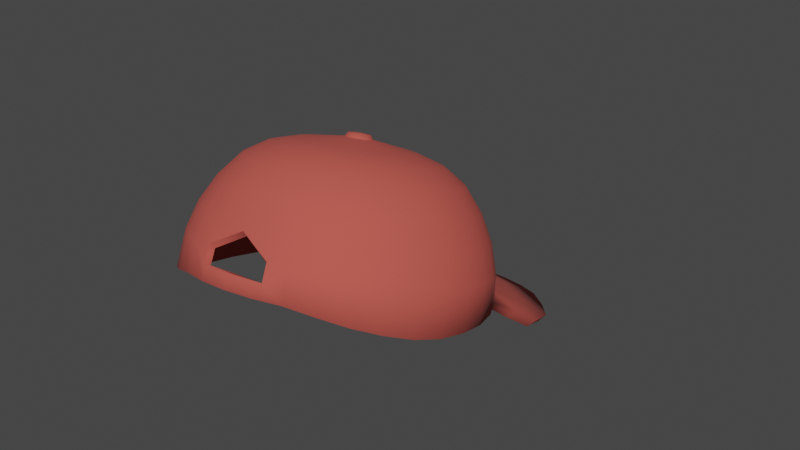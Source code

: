 # Source: cap_item.blend  (saved by Blender 3.6.11; exported with 4.5.12 LTS)
import bpy
from mathutils import Matrix  # noqa: F401  (used for matrix-valued properties, if any)

bpy.ops.wm.read_factory_settings(use_empty=True)
scene = bpy.context.scene
scene.name = 'Scene'

# ---- collections
col_collection = bpy.data.collections.new('Collection'); scene.collection.children.link(col_collection)

# ---- materials (node trees are filled in below, after node groups)
mat_material_005 = bpy.data.materials.new('Material.005')
mat_material_005.use_transparent_shadow = False

# ---- material node trees
mat_material_005.use_nodes = True; mat_material_005.node_tree.nodes.clear()
_N = mat_material_005.node_tree.nodes; _L = mat_material_005.node_tree.links
n0 = _N.new('ShaderNodeBsdfPrincipled'); n0.name = 'Principled BSDF'; n0.location = (10, 300)
n0.distribution = 'GGX'
n0.subsurface_method = 'RANDOM_WALK_SKIN'
n0.inputs[0].default_value = (0.5488, 0.08546, 0.06579, 1.0)
n0.inputs[2].default_value = 1.0
n0.inputs[3].default_value = 1.45
n0.inputs[27].default_value = (0.0, 0.0, 0.0, 1.0)
n0.inputs[28].default_value = 1.0
n1 = _N.new('ShaderNodeOutputMaterial'); n1.name = 'Material Output'; n1.location = (300, 300)
_L.new(n0.outputs[0], n1.inputs[0])
n1.is_active_output = True

# ---- world
world_world = bpy.data.worlds.new('World'); scene.world = world_world
world_world.use_nodes = True; world_world.node_tree.nodes.clear()
_N = world_world.node_tree.nodes; _L = world_world.node_tree.links
n0 = _N.new('ShaderNodeOutputWorld'); n0.name = 'World Output'; n0.location = (300, 300)
n1 = _N.new('ShaderNodeBackground'); n1.name = 'Background'; n1.location = (10, 300)
n1.inputs[0].default_value = (0.05088, 0.05088, 0.05088, 1.0)
_L.new(n1.outputs[0], n0.inputs[0])
n0.is_active_output = True
world_world.color = (0.05088, 0.05088, 0.05088)
world_world.use_sun_shadow = False
world_world.sun_shadow_jitter_overblur = 0.0

# ---- meshes
me_sphere_003 = bpy.data.meshes.new('Sphere.003')
me_sphere_003.from_pydata([(1.834e-08, -0.0563, 0.0651), (2.633e-08, -0.0808, 0.03724), (3.451e-08, -0.08789, -0.01037), (2.967e-08, -0.09106, -0.0199), (-0.001755, -0.01108, 0.07989), (-0.007466, -0.03899, 0.07227), (-0.01084, -0.05524, 0.06522), (-0.01379, -0.06887, 0.0539), (-0.01622, -0.07922, 0.03743), (-0.02291, -0.08642, 0.002068), (-0.0233, -0.08684, -0.01001), (-0.01951, -0.08915, -0.01968), (-0.003443, -0.01057, 0.07995), (-0.01464, -0.03683, 0.07252), (-0.02126, -0.0521, 0.06559), (-0.02706, -0.06487, 0.05437), (-0.03182, -0.07452, 0.03798), (-0.03536, -0.08098, 0.01981), (-0.03753, -0.08401, 0.0005678), (-0.03827, -0.0835, -0.01902), (-0.004998, -0.009744, 0.08004), (-0.02126, -0.03332, 0.07293), (-0.03087, -0.047, 0.06619), (-0.03928, -0.05839, 0.05513), (-0.04619, -0.06689, 0.03888), (-0.05133, -0.0725, 0.02081), (-0.05449, -0.07501, 0.001625), (-0.05556, -0.07398, -0.0207), (-0.006361, -0.008633, 0.08017), (-0.02706, -0.02859, 0.07349), (-0.03928, -0.04014, 0.067), (-0.05, -0.04965, 0.05616), (-0.05879, -0.05662, 0.04008), (-0.06533, -0.06109, 0.02215), (-0.06935, -0.0629, 0.003049), (-0.07071, -0.06197, -0.02236), (-0.00748, -0.007279, 0.08033), (-0.03182, -0.02283, 0.07417), (-0.04619, -0.03177, 0.06798), (-0.05879, -0.03901, 0.05741), (-0.06913, -0.0441, 0.04155), (-0.07682, -0.04718, 0.02378), (-0.08155, -0.04814, 0.004783), (-0.08315, -0.04727, -0.02301), (-0.008312, -0.005734, 0.08051), (-0.03536, -0.01626, 0.07494), (-0.05133, -0.02224, 0.0691), (-0.06533, -0.02687, 0.05884), (-0.07682, -0.02983, 0.04323), (-0.08536, -0.03132, 0.02565), (-0.09061, -0.0313, 0.006762), (-0.09239, -0.03009, -0.02272), (-0.008824, -0.004058, 0.08071), (-0.03753, -0.00913, 0.07578), (-0.05449, -0.01188, 0.07032), (-0.06935, -0.01369, 0.06038), (-0.08155, -0.01434, 0.04505), (-0.09061, -0.01411, 0.02767), (-0.09619, -0.01302, 0.008908), (-0.09808, -0.01146, -0.02054), (-0.008996, -0.002315, 0.08092), (-0.03827, -0.001715, 0.07665), (-0.05556, -0.00112, 0.07158), (-0.07071, 6.82e-06, 0.06199), (-0.08315, 0.001775, 0.04694), (-0.09239, 0.003792, 0.02977), (-0.09808, 0.005981, 0.01114), (-0.1, 0.007912, -0.01653), (-0.008824, -0.0005717, 0.08112), (-0.03753, 0.0057, 0.07752), (-0.05449, 0.009645, 0.07285), (-0.06935, 0.01371, 0.0636), (-0.08155, 0.01789, 0.04884), (-0.09061, 0.02169, 0.03188), (-0.09619, 0.02498, 0.01337), (-0.09808, 0.02763, -0.01183), (-0.008312, 0.001104, 0.08132), (-0.03536, 0.01283, 0.07836), (-0.05133, 0.02, 0.07406), (-0.06533, 0.02688, 0.06515), (-0.07682, 0.03338, 0.05066), (-0.08536, 0.03891, 0.0339), (-0.09061, 0.04326, 0.01552), (-0.09239, 0.04661, -0.006535), (-0.00748, 0.002649, 0.0815), (-0.03182, 0.0194, 0.07913), (-0.04619, 0.02954, 0.07518), (-0.05879, 0.03902, 0.06658), (-0.06913, 0.04765, 0.05233), (-0.07682, 0.05477, 0.03576), (-0.08155, 0.0601, 0.0175), (-0.08315, 0.0633, -0.0006367), (-0.006361, 0.004003, 0.08166), (-0.02706, 0.02516, 0.0798), (-0.03928, 0.0379, 0.07617), (-0.05, 0.04967, 0.06783), (-0.05879, 0.06017, 0.0538), (-0.06533, 0.06867, 0.0374), (-0.06935, 0.07486, 0.01923), (-0.07071, 0.07789, 0.005117), (-0.004998, 0.005114, 0.08179), (-0.02126, 0.02989, 0.08036), (-0.03087, 0.04476, 0.07697), (-0.03928, 0.0584, 0.06885), (-0.04619, 0.07044, 0.05501), (-0.05133, 0.08009, 0.03874), (-0.05449, 0.08697, 0.02066), (-0.05556, 0.08979, 0.0104), (-0.003443, 0.00594, 0.08189), (-0.01464, 0.0334, 0.08077), (-0.02126, 0.04986, 0.07757), (-0.02706, 0.06489, 0.06962), (-0.03182, 0.07807, 0.05591), (-0.03536, 0.08856, 0.03973), (-0.03753, 0.09598, 0.02171), (-0.03827, 0.09848, 0.01557), (-0.001755, 0.006449, 0.08195), (-0.007466, 0.03556, 0.08103), (-0.01084, 0.053, 0.07794), (-0.01379, 0.06889, 0.07009), (-0.01622, 0.08277, 0.05646), (-0.01802, 0.09379, 0.04035), (-0.01913, 0.1015, 0.02237), (-0.01951, 0.1039, 0.01832), (-4.188e-09, 0.00662, 0.08197), (-6.61e-09, 0.03629, 0.08111), (-7.929e-09, 0.05406, 0.07806), (-2.14e-08, 0.07023, 0.07024), (-1.706e-08, 0.08435, 0.05665), (-3.411e-08, 0.09555, 0.04055), (-2.028e-08, 0.1034, 0.02259), (-1.626e-09, 0.1056, 0.02025), (0.001755, 0.006449, 0.08195), (0.007466, 0.03556, 0.08103), (0.01084, 0.053, 0.07794), (0.01379, 0.06889, 0.07009), (0.01622, 0.08277, 0.05646), (0.01802, 0.09379, 0.04035), (0.01913, 0.1015, 0.02237), (0.01951, 0.1039, 0.01832), (0.003443, 0.00594, 0.08189), (0.01464, 0.0334, 0.08077), (0.02126, 0.04986, 0.07757), (0.02706, 0.06489, 0.06962), (0.03182, 0.07807, 0.05591), (0.03536, 0.08856, 0.03973), (0.03753, 0.09598, 0.02171), (0.03827, 0.09848, 0.01557), (0.004998, 0.005114, 0.08179), (0.02126, 0.02989, 0.08036), (0.03087, 0.04476, 0.07697), (0.03928, 0.0584, 0.06885), (0.04619, 0.07044, 0.05501), (0.05133, 0.08009, 0.03874), (0.05449, 0.08697, 0.02066), (0.05556, 0.08979, 0.0104), (0.006361, 0.004003, 0.08166), (0.02706, 0.02516, 0.0798), (0.03928, 0.0379, 0.07617), (0.05, 0.04967, 0.06783), (0.05879, 0.06017, 0.0538), (0.06533, 0.06867, 0.0374), (0.06935, 0.07486, 0.01923), (0.07071, 0.07789, 0.005117), (0.00748, 0.002649, 0.0815), (0.03182, 0.0194, 0.07913), (0.04619, 0.02954, 0.07518), (0.05879, 0.03902, 0.06658), (0.06913, 0.04765, 0.05233), (0.07682, 0.05477, 0.03576), (0.08155, 0.0601, 0.0175), (0.08315, 0.0633, -0.0006367), (0.008312, 0.001104, 0.08132), (0.03536, 0.01283, 0.07836), (0.05133, 0.02, 0.07406), (0.06533, 0.02688, 0.06515), (0.07682, 0.03338, 0.05066), (0.08536, 0.03891, 0.0339), (0.09061, 0.04326, 0.01552), (0.09239, 0.04661, -0.006535), (0.008824, -0.0005717, 0.08112), (0.03753, 0.0057, 0.07752), (0.05449, 0.009645, 0.07285), (0.06935, 0.01371, 0.0636), (0.08155, 0.01789, 0.04884), (0.09061, 0.02169, 0.03188), (0.09619, 0.02498, 0.01337), (0.09808, 0.02763, -0.01183), (0.008996, -0.002315, 0.08092), (0.03827, -0.001715, 0.07665), (0.05556, -0.00112, 0.07158), (0.07071, 6.865e-06, 0.06199), (0.08315, 0.001775, 0.04694), (0.09239, 0.003793, 0.02977), (0.09808, 0.005981, 0.01114), (0.1, 0.007912, -0.01653), (0.008824, -0.004058, 0.08071), (0.03753, -0.00913, 0.07578), (0.05449, -0.01188, 0.07032), (0.06935, -0.01369, 0.06038), (0.08155, -0.01434, 0.04505), (0.09061, -0.01411, 0.02767), (0.09619, -0.01302, 0.008908), (0.09808, -0.01146, -0.02054), (0.008312, -0.005734, 0.08051), (0.03536, -0.01626, 0.07494), (0.05133, -0.02224, 0.0691), (0.06533, -0.02687, 0.05884), (0.07682, -0.02983, 0.04323), (0.08536, -0.03132, 0.02565), (0.09061, -0.0313, 0.006762), (0.09239, -0.03009, -0.02272), (0.00748, -0.007279, 0.08033), (0.03182, -0.02283, 0.07417), (0.04619, -0.03177, 0.06798), (0.05879, -0.03901, 0.05741), (0.06913, -0.0441, 0.04155), (0.07682, -0.04718, 0.02378), (0.08155, -0.04814, 0.004783), (0.08315, -0.04727, -0.02301), (0.006361, -0.008633, 0.08017), (0.02706, -0.02859, 0.07349), (0.03928, -0.04014, 0.067), (0.05, -0.04965, 0.05616), (0.05879, -0.05662, 0.04008), (0.06533, -0.06109, 0.02215), (0.06935, -0.0629, 0.003049), (0.07071, -0.06197, -0.02236), (0.004998, -0.009744, 0.08004), (0.02126, -0.03332, 0.07293), (0.03087, -0.047, 0.06619), (0.03928, -0.05839, 0.05513), (0.04619, -0.06689, 0.03888), (0.05133, -0.0725, 0.02081), (0.05449, -0.07501, 0.001625), (0.05556, -0.07398, -0.0207), (0.003443, -0.01057, 0.07995), (0.01464, -0.03683, 0.07252), (0.02126, -0.0521, 0.06559), (0.02706, -0.06487, 0.05437), (0.03182, -0.07452, 0.03798), (0.03536, -0.08098, 0.01981), (0.03753, -0.08401, 0.0005678), (0.03827, -0.0835, -0.01902), (0.001755, -0.01108, 0.07989), (0.007466, -0.03899, 0.07227), (0.01084, -0.05524, 0.06522), (0.01379, -0.06887, 0.0539), (0.01622, -0.07922, 0.03743), (0.02291, -0.08642, 0.002068), (0.0233, -0.08684, -0.01001), (0.01951, -0.08915, -0.01968), (6.045e-10, -0.01125, 0.07987), (6.237e-09, -0.03972, 0.07218), (1.394e-08, -0.07022, 0.05374), (2.816e-08, -0.08574, 0.01461), (-0.001406, -0.009665, 0.0829), (-0.002758, -0.009258, 0.08294), (-0.004005, -0.008597, 0.08302), (-0.005097, -0.007706, 0.08313), (-0.005993, -0.006621, 0.08325), (-1.681e-09, -0.002727, 0.08443), (-0.006659, -0.005384, 0.0834), (-0.007069, -0.004041, 0.08356), (-0.007208, -0.002644, 0.08372), (-0.007069, -0.001248, 0.08388), (-0.006659, 9.523e-05, 0.08404), (-0.005993, 0.001333, 0.08419), (-0.005097, 0.002418, 0.08432), (-0.004005, 0.003308, 0.08442), (-0.002758, 0.00397, 0.0845), (-0.001406, 0.004377, 0.08455), (-3.765e-09, 0.004514, 0.08456), (0.001406, 0.004377, 0.08455), (0.002758, 0.00397, 0.0845), (0.004005, 0.003308, 0.08442), (0.005097, 0.002418, 0.08432), (0.005993, 0.001333, 0.08419), (0.006659, 9.523e-05, 0.08404), (0.007069, -0.001248, 0.08388), (0.007208, -0.002644, 0.08372), (0.007069, -0.004041, 0.08356), (0.006659, -0.005384, 0.0834), (0.005993, -0.006621, 0.08325), (0.005097, -0.007706, 0.08313), (0.004005, -0.008597, 0.08302), (0.002758, -0.009258, 0.08294), (0.001406, -0.009665, 0.0829), (7.443e-11, -0.009803, 0.08288), (-0.07512, 0.1387, -0.01388), (-0.06245, 0.1768, -0.01249), (-0.04907, 0.1926, -0.007813), (-0.0338, 0.2044, -0.002825), (-0.01723, 0.2116, -0.0002808), (-2.883e-08, 0.214, 0.001796), (0.01723, 0.2116, -0.0002808), (0.0338, 0.2044, -0.002825), (0.04907, 0.1926, -0.007813), (0.06245, 0.1768, -0.01249), (0.07512, 0.1387, -0.01388), (-0.03603, 0.1497, 0.005223), (-0.05231, 0.138, 0.0009055), (0.07829, 0.103, -0.007347), (0.06658, 0.1222, -0.00314), (-0.06658, 0.1222, -0.00314), (-0.07829, 0.103, -0.007347), (-0.01837, 0.157, 0.007425), (-1.432e-08, 0.1594, 0.009223), (0.05231, 0.138, 0.0009055), (0.03603, 0.1497, 0.005223), (0.01837, 0.157, 0.007425), (6.482e-09, -0.06488, 0.04906), (-0.01287, -0.06362, 0.0492), (-0.01025, -0.05157, 0.0592), (1.482e-08, -0.05258, 0.05908), (1.636e-08, -0.07428, 0.0344), (-0.01526, -0.07281, 0.03451), (1.212e-08, -0.08192, 0.01192), (-0.02163, -0.0826, -0.0002226), (8.103e-09, -0.08403, -0.01977), (-0.01814, -0.08225, -0.01956), (-0.02181, -0.08295, -0.01075), (8.429e-09, -0.08395, -0.01016), (-1.949e-08, -0.004208, 0.07231), (-2.281e-08, -0.003024, 0.07481), (0.0002954, -0.002995, 0.07482), (0.0005817, -0.004151, 0.07232), (4.032e-09, -0.03757, 0.06548), (-0.007202, -0.03687, 0.06556), (-0.0005817, -0.004151, 0.07232), (-0.02012, -0.0486, 0.05955), (-0.01413, -0.03478, 0.06581), (-0.02524, -0.0599, 0.04964), (-0.02975, -0.06845, 0.03494), (-0.03301, -0.07456, 0.01796), (-0.03492, -0.07746, -3.142e-05), (-0.03556, -0.077, -0.01892), (-0.001656, -0.003709, 0.07237), (-0.0008414, -0.002771, 0.07484), (-0.0005795, -0.00291, 0.07483), (-0.001141, -0.003983, 0.07234), (-0.05064, -0.06913, 0.0009472), (-0.0477, -0.06679, 0.01877), (-0.05167, -0.06812, -0.02066), (0.0005817, 0.001658, 0.073), (0.0002954, -4.494e-05, 0.07516), (-2.682e-09, -1.604e-05, 0.07517), (-3.018e-09, 0.001715, 0.07301), (-0.02051, -0.0314, 0.0662), (-0.0292, -0.04378, 0.06011), (-0.03664, -0.05384, 0.05035), (-0.04293, -0.06158, 0.03557), (-0.03717, -0.03729, 0.06088), (-0.02611, -0.02684, 0.06674), (-0.04664, -0.0457, 0.05131), (-0.05464, -0.05203, 0.03669), (-0.06071, -0.05619, 0.02002), (-0.06446, -0.05785, 0.002278), (-0.06579, -0.05695, -0.02244), (-0.002479, 0.0003985, 0.07286), (-0.001259, -0.0006845, 0.07509), (-0.001399, -0.0009445, 0.07506), (-0.002755, -0.0001135, 0.0728), (-0.002108, -0.003341, 0.07242), (-0.07578, -0.04415, 0.003892), (-0.07139, -0.04327, 0.02153), (-0.07733, -0.04332, -0.02321), (0.002479, -0.002892, 0.07247), (0.001259, -0.002356, 0.07489), (0.001399, -0.002096, 0.07492), (0.002755, -0.00238, 0.07253), (-0.0307, -0.02128, 0.06739), (-0.002479, -0.002892, 0.07247), (-0.04371, -0.02938, 0.06181), (-0.05484, -0.03577, 0.05248), (-0.06425, -0.0404, 0.03806), (-0.06093, -0.02444, 0.05381), (-0.04856, -0.02035, 0.06287), (-0.07139, -0.02714, 0.03962), (-0.07932, -0.02853, 0.02327), (-0.08419, -0.02851, 0.005751), (-0.08591, -0.02737, -0.02301), (-0.0002955, -0.002995, 0.07482), (-0.03411, -0.01494, 0.06814), (-0.002755, -0.00238, 0.07253), (-0.0912, -0.01003, -0.02091), (-0.08937, -0.01153, 0.007777), (-0.002982, -0.001247, 0.07266), (-0.001514, -0.00152, 0.07499), (-0.001485, -0.001814, 0.07495), (-0.002924, -0.001824, 0.07259), (-0.03621, -0.008062, 0.06895), (-0.05155, -0.01056, 0.06402), (-0.06469, -0.01216, 0.05525), (-0.07578, -0.01274, 0.04131), (-0.08421, -0.01253, 0.02515), (-0.07727, 0.002231, 0.04307), (-0.06595, 0.0006226, 0.05675), (-0.08586, 0.004106, 0.0271), (-0.09112, 0.006143, 0.009872), (-0.09298, 0.007999, -0.01702), (-0.0005817, 0.001658, 0.073), (-0.0002954, -4.494e-05, 0.07516), (-0.0005795, -0.0001305, 0.07515), (-0.001141, 0.001489, 0.07298), (-0.03692, -0.0009089, 0.06979), (-0.05256, -0.0003715, 0.06521), (0.001141, 0.001489, 0.07298), (0.0005795, -0.0001305, 0.07515), (-0.03621, 0.006244, 0.07063), (-0.002924, -0.000669, 0.07273), (-0.05155, 0.009813, 0.06641), (-0.06469, 0.0134, 0.05825), (-0.07578, 0.0172, 0.04482), (-0.08421, 0.02074, 0.02905), (-0.08936, 0.02382, 0.01194), (-0.09119, 0.02639, -0.01249), (-0.07139, 0.0316, 0.04652), (-0.06093, 0.02569, 0.0597), (-0.07932, 0.03674, 0.03093), (-0.08418, 0.04082, 0.0139), (-0.08589, 0.04408, -0.007436), (0.002924, -0.001824, 0.07259), (0.001485, -0.001814, 0.07495), (0.001514, -0.00152, 0.07499), (0.002982, -0.001247, 0.07266), (-0.03411, 0.01312, 0.07144), (-0.04856, 0.01961, 0.06756), (-0.0307, 0.01946, 0.07218), (-0.04371, 0.02863, 0.06862), (-0.05484, 0.03701, 0.06103), (-0.06425, 0.04486, 0.04807), (-0.07139, 0.05148, 0.03267), (-0.07576, 0.05649, 0.01567), (-0.07725, 0.06037, -0.004119), (-0.001399, -0.002096, 0.07492), (-0.001259, -0.002356, 0.07489), (-0.06071, 0.0644, 0.03418), (-0.05464, 0.05649, 0.04944), (-0.06442, 0.07025, 0.01719), (-0.06563, 0.07409, 0.001079), (-0.02611, 0.02502, 0.07283), (-0.002108, 0.0008472, 0.07291), (-0.03717, 0.03654, 0.06955), (-0.04664, 0.04694, 0.06219), (-0.02051, 0.02958, 0.07337), (-0.001656, 0.001215, 0.07295), (-0.0292, 0.04304, 0.07031), (-0.03664, 0.05509, 0.06315), (-0.04293, 0.06604, 0.05056), (-0.0477, 0.07501, 0.03543), (-0.05057, 0.0816, 0.01835), (-0.0514, 0.08535, 0.005832), (0.002924, -0.000669, 0.07273), (0.001485, -0.001227, 0.07502), (0.001399, -0.0009445, 0.07506), (0.002755, -0.0001135, 0.0728), (-0.03286, 0.08289, 0.03636), (-0.02957, 0.07313, 0.0514), (-0.03485, 0.09006, 0.01901), (-0.03538, 0.0938, 0.0103), (-0.001485, -0.001227, 0.07502), (-0.01413, 0.03297, 0.07377), (-0.02012, 0.04786, 0.07088), (-0.02524, 0.06114, 0.06386), (-0.01025, 0.05083, 0.07123), (-0.007202, 0.03505, 0.07401), (-0.01287, 0.06487, 0.0643), (-0.01507, 0.0775, 0.05191), (-0.01675, 0.08774, 0.03693), (-0.01791, 0.09541, 0.01904), (-0.01798, 0.09922, 0.01266), (0.001141, -0.003982, 0.07234), (0.0005795, -0.00291, 0.07483), (0.0008414, -0.002771, 0.07484), (0.001656, -0.003709, 0.07237), (-1.593e-08, 0.09726, 0.01905), (-3.189e-08, 0.08938, 0.03712), (-8.471e-09, 0.1013, 0.01419), (-6.409e-09, 0.03576, 0.07409), (-7.195e-09, 0.05183, 0.07135), (-2.006e-08, 0.06613, 0.06445), (-1.556e-08, 0.07897, 0.05208), (0.01287, 0.06487, 0.0643), (0.01025, 0.05083, 0.07123), (0.01507, 0.0775, 0.05191), (0.01675, 0.08774, 0.03693), (0.01791, 0.09541, 0.01904), (0.01798, 0.09922, 0.01266), (0.007202, 0.03505, 0.07401), (0.03538, 0.0938, 0.0103), (0.03485, 0.09006, 0.01901), (-0.0008414, -0.0002695, 0.07514), (0.01413, 0.03297, 0.07377), (0.02012, 0.04786, 0.07088), (0.02524, 0.06114, 0.06386), (0.02957, 0.07313, 0.0514), (0.03286, 0.08289, 0.03636), (0.03664, 0.05509, 0.06315), (0.0292, 0.04304, 0.07031), (0.04293, 0.06604, 0.05056), (0.0477, 0.07501, 0.03543), (0.05057, 0.0816, 0.01835), (0.0514, 0.08535, 0.005832), (-0.001071, -0.002584, 0.07486), (0.02051, 0.02958, 0.07337), (0.001656, 0.001215, 0.07295), (0.06563, 0.07409, 0.001079), (0.06442, 0.07025, 0.01719), (0.002479, 0.0003985, 0.07286), (0.001259, -0.0006845, 0.07509), (0.001071, -0.0004566, 0.07511), (0.002108, 0.0008472, 0.07291), (0.02611, 0.02502, 0.07283), (0.03717, 0.03654, 0.06955), (0.04664, 0.04694, 0.06219), (0.05464, 0.05649, 0.04944), (0.06071, 0.0644, 0.03418), (0.06425, 0.04486, 0.04807), (0.05484, 0.03701, 0.06103), (0.07139, 0.05148, 0.03267), (0.07576, 0.05649, 0.01567), (0.07725, 0.06037, -0.004119), (0.002108, -0.003341, 0.07242), (0.001071, -0.002584, 0.07486), (0.0307, 0.01946, 0.07218), (0.04371, 0.02863, 0.06862), (0.03411, 0.01312, 0.07144), (0.04856, 0.01961, 0.06756), (0.06093, 0.02569, 0.0597), (0.07139, 0.0316, 0.04652), (0.07932, 0.03674, 0.03093), (0.08418, 0.04082, 0.0139), (0.08589, 0.04408, -0.007436), (0.07578, 0.0172, 0.04482), (0.06469, 0.0134, 0.05825), (0.08421, 0.02074, 0.02905), (0.08936, 0.02382, 0.01194), (0.09119, 0.02639, -0.01249), (0.03621, 0.006244, 0.07063), (0.05155, 0.009813, 0.06641), (0.03692, -0.0009088, 0.06979), (0.05256, -0.0003715, 0.06521), (0.06595, 0.0006226, 0.05675), (0.07727, 0.002231, 0.04307), (0.08586, 0.004106, 0.0271), (0.09112, 0.006143, 0.009872), (0.09298, 0.007999, -0.01702), (-0.001071, -0.0004565, 0.07511), (0.08421, -0.01253, 0.02515), (0.07578, -0.01274, 0.04131), (0.08937, -0.01153, 0.007777), (0.0912, -0.01003, -0.02091), (0.0008414, -0.0002695, 0.07514), (0.03621, -0.008062, 0.06895), (0.05155, -0.01056, 0.06402), (0.06469, -0.01216, 0.05525), (0.04856, -0.02035, 0.06287), (0.03411, -0.01494, 0.06814), (0.06093, -0.02444, 0.05381), (0.07139, -0.02714, 0.03962), (0.07932, -0.02853, 0.02327), (0.08419, -0.02851, 0.005751), (0.08591, -0.02737, -0.02301), (0.07578, -0.04415, 0.003892), (0.07139, -0.04327, 0.02153), (0.07733, -0.04332, -0.02321), (0.0307, -0.02128, 0.06739), (0.04371, -0.02938, 0.06181), (0.05484, -0.03577, 0.05248), (0.06425, -0.0404, 0.03806), (0.03717, -0.03729, 0.06088), (0.02611, -0.02684, 0.06674), (0.04664, -0.0457, 0.05131), (0.05464, -0.05203, 0.03669), (0.06071, -0.05619, 0.02002), (0.06446, -0.05785, 0.002278), (0.06579, -0.05695, -0.02244), (0.05064, -0.06913, 0.0009472), (0.0477, -0.06679, 0.01877), (0.05167, -0.06812, -0.02066), (0.02051, -0.0314, 0.0662), (0.0292, -0.04378, 0.06011), (0.03664, -0.05384, 0.05035), (0.04293, -0.06158, 0.03557), (0.02524, -0.0599, 0.04964), (0.02012, -0.0486, 0.05955), (0.02975, -0.06845, 0.03494), (0.03301, -0.07456, 0.01796), (0.03492, -0.07746, -3.141e-05), (0.03556, -0.077, -0.01892), (0.01413, -0.03478, 0.06581), (0.01814, -0.08225, -0.01956), (0.02181, -0.08295, -0.01075), (0.007202, -0.03687, 0.06556), (0.01025, -0.05157, 0.0592), (0.01287, -0.06362, 0.0492), (0.01526, -0.07281, 0.03451), (0.02163, -0.0826, -0.0002226), (-3.358e-09, -0.001526, 0.07504), (-0.0493, 0.1359, -0.005192), (-0.04608, 0.1908, -0.01398), (-0.03176, 0.2026, -0.009419), (-0.03396, 0.1476, -0.00129), (0.0628, 0.1201, -0.008806), (0.05867, 0.1748, -0.01819), (0.07088, 0.1366, -0.01921), (0.07402, 0.1009, -0.01264), (-0.07402, 0.1009, -0.01264), (-0.07088, 0.1366, -0.01921), (-0.05867, 0.1748, -0.01819), (-0.0628, 0.1201, -0.008806), (-0.01611, 0.21, -0.007081), (-0.01722, 0.1548, 0.0007092), (-3.061e-08, 0.2124, -0.005151), (-1.67e-08, 0.1573, 0.002354), (0.0493, 0.1359, -0.005192), (0.04608, 0.1908, -0.01398), (0.03396, 0.1476, -0.00129), (0.03176, 0.2026, -0.009419), (0.01722, 0.1548, 0.0007092), (0.01611, 0.21, -0.007081)], [], [(254, 0, 6, 7), (1, 254, 7, 8), (255, 1, 8, 9), (3, 2, 10, 11), (252, 244, 287, 288), (253, 252, 4, 5), (0, 253, 5, 6), (6, 5, 13, 14), (7, 6, 14, 15), (8, 7, 15, 16), (9, 8, 16, 17), (10, 9, 17, 18), (11, 10, 18, 19), (20, 12, 257, 258), (5, 4, 12, 13), (18, 17, 25, 26), (19, 18, 26, 27), (132, 124, 272, 273), (13, 12, 20, 21), (14, 13, 21, 22), (15, 14, 22, 23), (16, 15, 23, 24), (17, 16, 24, 25), (22, 21, 29, 30), (23, 22, 30, 31), (24, 23, 31, 32), (25, 24, 32, 33), (26, 25, 33, 34), (27, 26, 34, 35), (84, 76, 266, 267), (21, 20, 28, 29), (34, 33, 41, 42), (35, 34, 42, 43), (212, 204, 282, 283), (29, 28, 36, 37), (30, 29, 37, 38), (31, 30, 38, 39), (32, 31, 39, 40), (33, 32, 40, 41), (39, 38, 46, 47), (40, 39, 47, 48), (41, 40, 48, 49), (42, 41, 49, 50), (43, 42, 50, 51), (4, 252, 288, 256), (37, 36, 44, 45), (38, 37, 45, 46), (51, 50, 58, 59), (60, 52, 263, 264), (45, 44, 52, 53), (46, 45, 53, 54), (47, 46, 54, 55), (48, 47, 55, 56), (49, 48, 56, 57), (50, 49, 57, 58), (56, 55, 63, 64), (57, 56, 64, 65), (58, 57, 65, 66), (59, 58, 66, 67), (116, 108, 270, 271), (53, 52, 60, 61), (54, 53, 61, 62), (55, 54, 62, 63), (140, 132, 273, 274), (61, 60, 68, 69), (62, 61, 69, 70), (63, 62, 70, 71), (64, 63, 71, 72), (65, 64, 72, 73), (66, 65, 73, 74), (67, 66, 74, 75), (72, 71, 79, 80), (73, 72, 80, 81), (74, 73, 81, 82), (75, 74, 82, 83), (196, 188, 280, 281), (69, 68, 76, 77), (70, 69, 77, 78), (71, 70, 78, 79), (77, 76, 84, 85), (78, 77, 85, 86), (79, 78, 86, 87), (80, 79, 87, 88), (81, 80, 88, 89), (82, 81, 89, 90), (83, 82, 90, 91), (44, 36, 260, 262), (89, 88, 96, 97), (90, 89, 97, 98), (91, 90, 98, 99), (124, 116, 271, 272), (85, 84, 92, 93), (86, 85, 93, 94), (87, 86, 94, 95), (88, 87, 95, 96), (93, 92, 100, 101), (94, 93, 101, 102), (95, 94, 102, 103), (96, 95, 103, 104), (97, 96, 104, 105), (98, 97, 105, 106), (99, 98, 106, 107), (180, 172, 278, 279), (105, 104, 112, 113), (106, 105, 113, 114), (107, 106, 114, 115), (68, 60, 264, 265), (101, 100, 108, 109), (102, 101, 109, 110), (103, 102, 110, 111), (104, 103, 111, 112), (110, 109, 117, 118), (111, 110, 118, 119), (112, 111, 119, 120), (113, 112, 120, 121), (114, 113, 121, 122), (115, 114, 122, 123), (236, 228, 285, 286), (109, 108, 116, 117), (122, 121, 129, 130), (123, 122, 130, 131), (188, 180, 279, 280), (117, 116, 124, 125), (118, 117, 125, 126), (119, 118, 126, 127), (120, 119, 127, 128), (121, 120, 128, 129), (127, 126, 134, 135), (128, 127, 135, 136), (129, 128, 136, 137), (130, 129, 137, 138), (131, 130, 138, 139), (52, 44, 262, 263), (125, 124, 132, 133), (126, 125, 133, 134), (139, 138, 146, 147), (108, 100, 269, 270), (133, 132, 140, 141), (134, 133, 141, 142), (135, 134, 142, 143), (136, 135, 143, 144), (137, 136, 144, 145), (138, 137, 145, 146), (143, 142, 150, 151), (144, 143, 151, 152), (145, 144, 152, 153), (146, 145, 153, 154), (147, 146, 154, 155), (28, 20, 258, 259), (141, 140, 148, 149), (142, 141, 149, 150), (155, 154, 162, 163), (164, 156, 276, 277), (149, 148, 156, 157), (150, 149, 157, 158), (151, 150, 158, 159), (152, 151, 159, 160), (153, 152, 160, 161), (154, 153, 161, 162), (160, 159, 167, 168), (161, 160, 168, 169), (162, 161, 169, 170), (163, 162, 170, 171), (220, 212, 283, 284), (157, 156, 164, 165), (158, 157, 165, 166), (159, 158, 166, 167), (244, 236, 286, 287), (165, 164, 172, 173), (166, 165, 173, 174), (167, 166, 174, 175), (168, 167, 175, 176), (169, 168, 176, 177), (170, 169, 177, 178), (171, 170, 178, 179), (176, 175, 183, 184), (177, 176, 184, 185), (178, 177, 185, 186), (179, 178, 186, 187), (36, 28, 259, 260), (173, 172, 180, 181), (174, 173, 181, 182), (175, 174, 182, 183), (181, 180, 188, 189), (182, 181, 189, 190), (183, 182, 190, 191), (184, 183, 191, 192), (185, 184, 192, 193), (186, 185, 193, 194), (187, 186, 194, 195), (92, 84, 267, 268), (193, 192, 200, 201), (194, 193, 201, 202), (195, 194, 202, 203), (148, 140, 274, 275), (189, 188, 196, 197), (190, 189, 197, 198), (191, 190, 198, 199), (192, 191, 199, 200), (198, 197, 205, 206), (199, 198, 206, 207), (200, 199, 207, 208), (201, 200, 208, 209), (202, 201, 209, 210), (203, 202, 210, 211), (12, 4, 256, 257), (197, 196, 204, 205), (210, 209, 217, 218), (211, 210, 218, 219), (228, 220, 284, 285), (205, 204, 212, 213), (206, 205, 213, 214), (207, 206, 214, 215), (208, 207, 215, 216), (209, 208, 216, 217), (214, 213, 221, 222), (215, 214, 222, 223), (216, 215, 223, 224), (217, 216, 224, 225), (218, 217, 225, 226), (219, 218, 226, 227), (100, 92, 268, 269), (213, 212, 220, 221), (226, 225, 233, 234), (227, 226, 234, 235), (172, 164, 277, 278), (221, 220, 228, 229), (222, 221, 229, 230), (223, 222, 230, 231), (224, 223, 231, 232), (225, 224, 232, 233), (231, 230, 238, 239), (232, 231, 239, 240), (233, 232, 240, 241), (234, 233, 241, 242), (235, 234, 242, 243), (204, 196, 281, 282), (229, 228, 236, 237), (230, 229, 237, 238), (243, 242, 250, 251), (76, 68, 265, 266), (237, 236, 244, 245), (238, 237, 245, 246), (239, 238, 246, 247), (240, 239, 247, 248), (241, 240, 248, 249), (242, 241, 249, 250), (247, 246, 0, 254), (248, 247, 254, 1), (249, 248, 1, 255), (251, 250, 2, 3), (156, 148, 275, 276), (245, 244, 252, 253), (246, 245, 253, 0), (288, 261, 256), (256, 261, 257), (257, 261, 258), (258, 261, 259), (259, 261, 260), (260, 261, 262), (262, 261, 263), (263, 261, 264), (264, 261, 265), (265, 261, 266), (266, 261, 267), (267, 261, 268), (268, 261, 269), (269, 261, 270), (270, 261, 271), (271, 261, 272), (272, 261, 273), (273, 261, 274), (274, 261, 275), (275, 261, 276), (276, 261, 277), (277, 261, 278), (278, 261, 279), (279, 261, 280), (280, 261, 281), (281, 261, 282), (282, 261, 283), (283, 261, 284), (284, 261, 285), (285, 261, 286), (286, 261, 287), (287, 261, 288), (301, 300, 292, 291), (303, 302, 299, 298), (305, 304, 290, 289), (300, 306, 293, 292), (306, 307, 294, 293), (308, 303, 298, 297), (309, 308, 297, 296), (304, 301, 291, 290), (310, 309, 296, 295), (307, 310, 295, 294), (131, 139, 310, 307), (139, 147, 309, 310), (99, 107, 301, 304), (147, 155, 308, 309), (155, 163, 303, 308), (123, 131, 307, 306), (115, 123, 306, 300), (91, 99, 304, 305), (163, 171, 302, 303), (107, 115, 300, 301), (311, 312, 313, 314), (315, 316, 312, 311), (317, 318, 316, 315), (319, 320, 321, 322), (323, 324, 325, 326), (327, 328, 329, 323), (314, 313, 328, 327), (313, 330, 331, 328), (312, 332, 330, 313), (316, 333, 332, 312), (318, 334, 333, 316), (321, 335, 334, 318), (320, 336, 335, 321), (337, 338, 339, 340), (328, 331, 340, 329), (335, 341, 342, 334), (336, 343, 341, 335), (344, 345, 346, 347), (331, 348, 337, 340), (330, 349, 348, 331), (332, 350, 349, 330), (333, 351, 350, 332), (334, 342, 351, 333), (349, 352, 353, 348), (350, 354, 352, 349), (351, 355, 354, 350), (342, 356, 355, 351), (341, 357, 356, 342), (343, 358, 357, 341), (359, 360, 361, 362), (348, 353, 363, 337), (357, 364, 365, 356), (358, 366, 364, 357), (367, 368, 369, 370), (353, 371, 372, 363), (352, 373, 371, 353), (354, 374, 373, 352), (355, 375, 374, 354), (356, 365, 375, 355), (374, 376, 377, 373), (375, 378, 376, 374), (365, 379, 378, 375), (364, 380, 379, 365), (366, 381, 380, 364), (329, 382, 324, 323), (371, 383, 384, 372), (373, 377, 383, 371), (381, 385, 386, 380), (387, 388, 389, 390), (383, 391, 390, 384), (377, 392, 391, 383), (376, 393, 392, 377), (378, 394, 393, 376), (379, 395, 394, 378), (380, 386, 395, 379), (394, 396, 397, 393), (395, 398, 396, 394), (386, 399, 398, 395), (385, 400, 399, 386), (401, 402, 403, 404), (391, 405, 387, 390), (392, 406, 405, 391), (393, 397, 406, 392), (407, 408, 345, 344), (405, 409, 410, 387), (406, 411, 409, 405), (397, 412, 411, 406), (396, 413, 412, 397), (398, 414, 413, 396), (399, 415, 414, 398), (400, 416, 415, 399), (413, 417, 418, 412), (414, 419, 417, 413), (415, 420, 419, 414), (416, 421, 420, 415), (422, 423, 424, 425), (409, 426, 362, 410), (411, 427, 426, 409), (412, 418, 427, 411), (426, 428, 359, 362), (427, 429, 428, 426), (418, 430, 429, 427), (417, 431, 430, 418), (419, 432, 431, 417), (420, 433, 432, 419), (421, 434, 433, 420), (384, 435, 436, 372), (432, 437, 438, 431), (433, 439, 437, 432), (434, 440, 439, 433), (347, 346, 402, 401), (428, 441, 442, 359), (429, 443, 441, 428), (430, 444, 443, 429), (431, 438, 444, 430), (441, 445, 446, 442), (443, 447, 445, 441), (444, 448, 447, 443), (438, 449, 448, 444), (437, 450, 449, 438), (439, 451, 450, 437), (440, 452, 451, 439), (453, 454, 455, 456), (450, 457, 458, 449), (451, 459, 457, 450), (452, 460, 459, 451), (410, 461, 388, 387), (445, 462, 404, 446), (447, 463, 462, 445), (448, 464, 463, 447), (449, 458, 464, 448), (463, 465, 466, 462), (464, 467, 465, 463), (458, 468, 467, 464), (457, 469, 468, 458), (459, 470, 469, 457), (460, 471, 470, 459), (472, 473, 474, 475), (462, 466, 401, 404), (470, 476, 477, 469), (471, 478, 476, 470), (425, 424, 454, 453), (466, 479, 347, 401), (465, 480, 479, 466), (467, 481, 480, 465), (468, 482, 481, 467), (469, 477, 482, 468), (481, 483, 484, 480), (482, 485, 483, 481), (477, 486, 485, 482), (476, 487, 486, 477), (478, 488, 487, 476), (390, 389, 435, 384), (479, 489, 344, 347), (480, 484, 489, 479), (488, 490, 491, 487), (404, 403, 492, 446), (489, 493, 407, 344), (484, 494, 493, 489), (483, 495, 494, 484), (485, 496, 495, 483), (486, 497, 496, 485), (487, 491, 497, 486), (495, 498, 499, 494), (496, 500, 498, 495), (497, 501, 500, 496), (491, 502, 501, 497), (490, 503, 502, 491), (363, 504, 338, 337), (493, 505, 506, 407), (494, 499, 505, 493), (503, 507, 508, 502), (509, 510, 511, 512), (505, 513, 512, 506), (499, 514, 513, 505), (498, 515, 514, 499), (500, 516, 515, 498), (501, 517, 516, 500), (502, 508, 517, 501), (516, 518, 519, 515), (517, 520, 518, 516), (508, 521, 520, 517), (507, 522, 521, 508), (523, 524, 368, 367), (513, 525, 509, 512), (514, 526, 525, 513), (515, 519, 526, 514), (326, 325, 473, 472), (525, 527, 456, 509), (526, 528, 527, 525), (519, 529, 528, 526), (518, 530, 529, 519), (520, 531, 530, 518), (521, 532, 531, 520), (522, 533, 532, 521), (530, 534, 535, 529), (531, 536, 534, 530), (532, 537, 536, 531), (533, 538, 537, 532), (372, 436, 504, 363), (527, 539, 453, 456), (528, 540, 539, 527), (529, 535, 540, 528), (539, 541, 425, 453), (540, 542, 541, 539), (535, 543, 542, 540), (534, 544, 543, 535), (536, 545, 544, 534), (537, 546, 545, 536), (538, 547, 546, 537), (442, 548, 360, 359), (545, 549, 550, 544), (546, 551, 549, 545), (547, 552, 551, 546), (506, 553, 408, 407), (541, 554, 422, 425), (542, 555, 554, 541), (543, 556, 555, 542), (544, 550, 556, 543), (555, 557, 558, 554), (556, 559, 557, 555), (550, 560, 559, 556), (549, 561, 560, 550), (551, 562, 561, 549), (552, 563, 562, 551), (340, 339, 382, 329), (554, 558, 370, 422), (562, 564, 565, 561), (563, 566, 564, 562), (475, 474, 524, 523), (558, 567, 367, 370), (557, 568, 567, 558), (559, 569, 568, 557), (560, 570, 569, 559), (561, 565, 570, 560), (568, 571, 572, 567), (569, 573, 571, 568), (570, 574, 573, 569), (565, 575, 574, 570), (564, 576, 575, 565), (566, 577, 576, 564), (446, 492, 548, 442), (567, 572, 523, 367), (576, 578, 579, 575), (577, 580, 578, 576), (456, 455, 510, 509), (572, 581, 475, 523), (571, 582, 581, 572), (573, 583, 582, 571), (574, 584, 583, 573), (575, 579, 584, 574), (583, 585, 586, 582), (584, 587, 585, 583), (579, 588, 587, 584), (578, 589, 588, 579), (580, 590, 589, 578), (370, 369, 423, 422), (581, 591, 472, 475), (582, 586, 591, 581), (590, 592, 593, 589), (362, 361, 461, 410), (591, 594, 326, 472), (586, 595, 594, 591), (585, 596, 595, 586), (587, 597, 596, 585), (588, 598, 597, 587), (589, 593, 598, 588), (596, 311, 314, 595), (597, 315, 311, 596), (598, 317, 315, 597), (592, 319, 322, 593), (512, 511, 553, 506), (594, 327, 323, 326), (595, 314, 327, 594), (324, 382, 599), (382, 339, 599), (339, 338, 599), (338, 504, 599), (504, 436, 599), (436, 435, 599), (435, 389, 599), (389, 388, 599), (388, 461, 599), (461, 361, 599), (361, 360, 599), (360, 548, 599), (548, 492, 599), (492, 403, 599), (403, 402, 599), (402, 346, 599), (346, 345, 599), (345, 408, 599), (408, 553, 599), (553, 511, 599), (511, 510, 599), (510, 455, 599), (455, 454, 599), (454, 424, 599), (424, 423, 599), (423, 369, 599), (369, 368, 599), (368, 524, 599), (524, 474, 599), (474, 473, 599), (473, 325, 599), (325, 324, 599), (600, 601, 602, 603), (604, 605, 606, 607), (608, 609, 610, 611), (603, 602, 612, 613), (613, 612, 614, 615), (616, 617, 605, 604), (618, 619, 617, 616), (611, 610, 601, 600), (620, 621, 619, 618), (615, 614, 621, 620), (478, 615, 620, 488), (488, 620, 618, 490), (440, 611, 600, 452), (490, 618, 616, 503), (503, 616, 604, 507), (471, 613, 615, 478), (460, 603, 613, 471), (434, 608, 611, 440), (507, 604, 607, 522), (452, 600, 603, 460), (294, 295, 621, 614), (179, 187, 538, 533), (43, 51, 381, 366), (295, 296, 619, 621), (67, 75, 416, 400), (296, 297, 617, 619), (255, 9, 318, 317), (9, 10, 321, 318), (195, 203, 552, 547), (297, 298, 605, 617), (59, 67, 400, 385), (83, 91, 434, 421), (298, 299, 606, 605), (302, 171, 522, 607), (211, 219, 566, 563), (19, 27, 343, 336), (249, 255, 317, 598), (10, 2, 322, 321), (75, 83, 421, 416), (299, 302, 607, 606), (250, 249, 598, 593), (203, 211, 563, 552), (3, 11, 320, 319), (305, 289, 609, 608), (11, 19, 336, 320), (227, 235, 580, 577), (289, 290, 610, 609), (35, 43, 366, 358), (171, 179, 533, 522), (243, 251, 592, 590), (290, 291, 601, 610), (2, 250, 593, 322), (91, 305, 608, 434), (219, 227, 577, 566), (291, 292, 602, 601), (251, 3, 319, 592), (51, 59, 385, 381), (27, 35, 358, 343), (187, 195, 547, 538), (292, 293, 612, 602), (293, 294, 614, 612), (235, 243, 590, 580)])
me_sphere_003.polygons.foreach_set('use_smooth', [True] * 654)
_k = set([(2, 10), (2, 250), (4, 12), (4, 252), (9, 10), (9, 255), (12, 20), (20, 28), (28, 36), (36, 44), (44, 52), (52, 60), (60, 68), (68, 76), (76, 84), (84, 92), (91, 99), (92, 100), (99, 107), (100, 108), (107, 115), (108, 116), (115, 123), (116, 124), (123, 131), (124, 132), (131, 139), (132, 140), (139, 147), (140, 148), (147, 155), (148, 156), (155, 163), (156, 164), (163, 171), (164, 172), (172, 180), (180, 188), (188, 196), (196, 204), (204, 212), (212, 220), (220, 228), (228, 236), (236, 244), (244, 252), (249, 250), (249, 255), (317, 318), (317, 598), (318, 321), (319, 320), (319, 592), (320, 336), (321, 322), (322, 593), (323, 326), (323, 329), (326, 472), (329, 340), (336, 343), (337, 340), (337, 363), (343, 358), (344, 347), (344, 407), (347, 401), (358, 366), (359, 362), (359, 442), (362, 410), (363, 372), (366, 381), (367, 370), (367, 523), (370, 422), (372, 384), (381, 385), (384, 390), (385, 400), (387, 390), (387, 410), (400, 416), (401, 404), (404, 446), (407, 506), (416, 421), (421, 434), (422, 425), (425, 453), (434, 608), (442, 446), (453, 456), (456, 509), (472, 475), (475, 523), (506, 512), (509, 512), (522, 533), (522, 607), (533, 538), (538, 547), (547, 552), (552, 563), (563, 566), (566, 577), (577, 580), (580, 590), (590, 592), (593, 598), (601, 602), (601, 610), (602, 612), (605, 606), (605, 617), (606, 607), (608, 609), (609, 610), (612, 614), (614, 621), (617, 619), (619, 621)])
me_sphere_003.attributes.new('sharp_edge', 'BOOLEAN', 'EDGE').data.foreach_set('value', [ (min(e.vertices), max(e.vertices)) in _k for e in me_sphere_003.edges])
_uv = me_sphere_003.uv_layers.new(name='UVMap')
_uv.uv.foreach_set('vector', [0.75, 0.75, 0.75, 0.8125, 0.7188, 0.8125, 0.7188, 0.75, 0.75, 0.6875, 0.75, 0.75, 0.7188, 0.75, 0.7188, 0.6875, 0.75, 0.625, 0.75, 0.6875, 0.7188, 0.6875, 0.7188, 0.625, 0.75, 0.5, 0.75, 0.5625, 0.7188, 0.5625, 0.7188, 0.5, 0.75, 0.9375, 0.7812, 0.9375, 0.7812, 0.9375, 0.75, 0.9375, 0.75, 0.875, 0.75, 0.9375, 0.7188, 0.9375, 0.7188, 0.875, 0.75, 0.8125, 0.75, 0.875, 0.7188, 0.875, 0.7188, 0.8125, 0.7188, 0.8125, 0.7188, 0.875, 0.6875, 0.875, 0.6875, 0.8125, 0.7188, 0.75, 0.7188, 0.8125, 0.6875, 0.8125, 0.6875, 0.75, 0.7188, 0.6875, 0.7188, 0.75, 0.6875, 0.75, 0.6875, 0.6875, 0.7188, 0.625, 0.7188, 0.6875, 0.6875, 0.6875, 0.6875, 0.625, 0.7188, 0.5625, 0.7188, 0.625, 0.6875, 0.625, 0.6875, 0.5625, 0.7188, 0.5, 0.7188, 0.5625, 0.6875, 0.5625, 0.6875, 0.5, 0.6562, 0.9375, 0.6875, 0.9375, 0.6875, 0.9375, 0.6562, 0.9375, 0.7188, 0.875, 0.7188, 0.9375, 0.6875, 0.9375, 0.6875, 0.875, 0.6875, 0.5625, 0.6875, 0.625, 0.6562, 0.625, 0.6562, 0.5625, 0.6875, 0.5, 0.6875, 0.5625, 0.6562, 0.5625, 0.6562, 0.5, 0.2188, 0.9375, 0.25, 0.9375, 0.25, 0.9375, 0.2188, 0.9375, 0.6875, 0.875, 0.6875, 0.9375, 0.6562, 0.9375, 0.6562, 0.875, 0.6875, 0.8125, 0.6875, 0.875, 0.6562, 0.875, 0.6562, 0.8125, 0.6875, 0.75, 0.6875, 0.8125, 0.6562, 0.8125, 0.6562, 0.75, 0.6875, 0.6875, 0.6875, 0.75, 0.6562, 0.75, 0.6562, 0.6875, 0.6875, 0.625, 0.6875, 0.6875, 0.6562, 0.6875, 0.6562, 0.625, 0.6562, 0.8125, 0.6562, 0.875, 0.625, 0.875, 0.625, 0.8125, 0.6562, 0.75, 0.6562, 0.8125, 0.625, 0.8125, 0.625, 0.75, 0.6562, 0.6875, 0.6562, 0.75, 0.625, 0.75, 0.625, 0.6875, 0.6562, 0.625, 0.6562, 0.6875, 0.625, 0.6875, 0.625, 0.625, 0.6562, 0.5625, 0.6562, 0.625, 0.625, 0.625, 0.625, 0.5625, 0.6562, 0.5, 0.6562, 0.5625, 0.625, 0.5625, 0.625, 0.5, 0.4062, 0.9375, 0.4375, 0.9375, 0.4375, 0.9375, 0.4062, 0.9375, 0.6562, 0.875, 0.6562, 0.9375, 0.625, 0.9375, 0.625, 0.875, 0.625, 0.5625, 0.625, 0.625, 0.5938, 0.625, 0.5938, 0.5625, 0.625, 0.5, 0.625, 0.5625, 0.5938, 0.5625, 0.5938, 0.5, 0.9062, 0.9375, 0.9375, 0.9375, 0.9375, 0.9375, 0.9062, 0.9375, 0.625, 0.875, 0.625, 0.9375, 0.5938, 0.9375, 0.5938, 0.875, 0.625, 0.8125, 0.625, 0.875, 0.5938, 0.875, 0.5938, 0.8125, 0.625, 0.75, 0.625, 0.8125, 0.5938, 0.8125, 0.5938, 0.75, 0.625, 0.6875, 0.625, 0.75, 0.5938, 0.75, 0.5938, 0.6875, 0.625, 0.625, 0.625, 0.6875, 0.5938, 0.6875, 0.5938, 0.625, 0.5938, 0.75, 0.5938, 0.8125, 0.5625, 0.8125, 0.5625, 0.75, 0.5938, 0.6875, 0.5938, 0.75, 0.5625, 0.75, 0.5625, 0.6875, 0.5938, 0.625, 0.5938, 0.6875, 0.5625, 0.6875, 0.5625, 0.625, 0.5938, 0.5625, 0.5938, 0.625, 0.5625, 0.625, 0.5625, 0.5625, 0.5938, 0.5, 0.5938, 0.5625, 0.5625, 0.5625, 0.5625, 0.5, 0.7188, 0.9375, 0.75, 0.9375, 0.75, 0.9375, 0.7188, 0.9375, 0.5938, 0.875, 0.5938, 0.9375, 0.5625, 0.9375, 0.5625, 0.875, 0.5938, 0.8125, 0.5938, 0.875, 0.5625, 0.875, 0.5625, 0.8125, 0.5625, 0.5, 0.5625, 0.5625, 0.5312, 0.5625, 0.5312, 0.5, 0.5, 0.9375, 0.5312, 0.9375, 0.5312, 0.9375, 0.5, 0.9375, 0.5625, 0.875, 0.5625, 0.9375, 0.5312, 0.9375, 0.5312, 0.875, 0.5625, 0.8125, 0.5625, 0.875, 0.5312, 0.875, 0.5312, 0.8125, 0.5625, 0.75, 0.5625, 0.8125, 0.5312, 0.8125, 0.5312, 0.75, 0.5625, 0.6875, 0.5625, 0.75, 0.5312, 0.75, 0.5312, 0.6875, 0.5625, 0.625, 0.5625, 0.6875, 0.5312, 0.6875, 0.5312, 0.625, 0.5625, 0.5625, 0.5625, 0.625, 0.5312, 0.625, 0.5312, 0.5625, 0.5312, 0.6875, 0.5312, 0.75, 0.5, 0.75, 0.5, 0.6875, 0.5312, 0.625, 0.5312, 0.6875, 0.5, 0.6875, 0.5, 0.625, 0.5312, 0.5625, 0.5312, 0.625, 0.5, 0.625, 0.5, 0.5625, 0.5312, 0.5, 0.5312, 0.5625, 0.5, 0.5625, 0.5, 0.5, 0.2812, 0.9375, 0.3125, 0.9375, 0.3125, 0.9375, 0.2812, 0.9375, 0.5312, 0.875, 0.5312, 0.9375, 0.5, 0.9375, 0.5, 0.875, 0.5312, 0.8125, 0.5312, 0.875, 0.5, 0.875, 0.5, 0.8125, 0.5312, 0.75, 0.5312, 0.8125, 0.5, 0.8125, 0.5, 0.75, 0.1875, 0.9375, 0.2188, 0.9375, 0.2188, 0.9375, 0.1875, 0.9375, 0.5, 0.875, 0.5, 0.9375, 0.4688, 0.9375, 0.4688, 0.875, 0.5, 0.8125, 0.5, 0.875, 0.4688, 0.875, 0.4688, 0.8125, 0.5, 0.75, 0.5, 0.8125, 0.4688, 0.8125, 0.4688, 0.75, 0.5, 0.6875, 0.5, 0.75, 0.4688, 0.75, 0.4687, 0.6875, 0.5, 0.625, 0.5, 0.6875, 0.4687, 0.6875, 0.4688, 0.625, 0.5, 0.5625, 0.5, 0.625, 0.4688, 0.625, 0.4688, 0.5625, 0.5, 0.5, 0.5, 0.5625, 0.4688, 0.5625, 0.4687, 0.5, 0.4687, 0.6875, 0.4688, 0.75, 0.4375, 0.75, 0.4375, 0.6875, 0.4688, 0.625, 0.4687, 0.6875, 0.4375, 0.6875, 0.4375, 0.625, 0.4688, 0.5625, 0.4688, 0.625, 0.4375, 0.625, 0.4375, 0.5625, 0.4687, 0.5, 0.4688, 0.5625, 0.4375, 0.5625, 0.4375, 0.5, 0.9688, 0.9375, 1.0, 0.9375, 1.0, 0.9375, 0.9688, 0.9375, 0.4688, 0.875, 0.4688, 0.9375, 0.4375, 0.9375, 0.4375, 0.875, 0.4688, 0.8125, 0.4688, 0.875, 0.4375, 0.875, 0.4375, 0.8125, 0.4688, 0.75, 0.4688, 0.8125, 0.4375, 0.8125, 0.4375, 0.75, 0.4375, 0.875, 0.4375, 0.9375, 0.4062, 0.9375, 0.4062, 0.875, 0.4375, 0.8125, 0.4375, 0.875, 0.4062, 0.875, 0.4062, 0.8125, 0.4375, 0.75, 0.4375, 0.8125, 0.4062, 0.8125, 0.4062, 0.75, 0.4375, 0.6875, 0.4375, 0.75, 0.4062, 0.75, 0.4062, 0.6875, 0.4375, 0.625, 0.4375, 0.6875, 0.4062, 0.6875, 0.4062, 0.625, 0.4375, 0.5625, 0.4375, 0.625, 0.4062, 0.625, 0.4062, 0.5625, 0.4375, 0.5, 0.4375, 0.5625, 0.4062, 0.5625, 0.4062, 0.5, 0.5625, 0.9375, 0.5938, 0.9375, 0.5938, 0.9375, 0.5625, 0.9375, 0.4062, 0.625, 0.4062, 0.6875, 0.375, 0.6875, 0.375, 0.625, 0.4062, 0.5625, 0.4062, 0.625, 0.375, 0.625, 0.375, 0.5625, 0.4062, 0.5, 0.4062, 0.5625, 0.375, 0.5625, 0.375, 0.5, 0.25, 0.9375, 0.2812, 0.9375, 0.2812, 0.9375, 0.25, 0.9375, 0.4062, 0.875, 0.4062, 0.9375, 0.375, 0.9375, 0.375, 0.875, 0.4062, 0.8125, 0.4062, 0.875, 0.375, 0.875, 0.375, 0.8125, 0.4062, 0.75, 0.4062, 0.8125, 0.375, 0.8125, 0.375, 0.75, 0.4062, 0.6875, 0.4062, 0.75, 0.375, 0.75, 0.375, 0.6875, 0.375, 0.875, 0.375, 0.9375, 0.3438, 0.9375, 0.3438, 0.875, 0.375, 0.8125, 0.375, 0.875, 0.3438, 0.875, 0.3438, 0.8125, 0.375, 0.75, 0.375, 0.8125, 0.3438, 0.8125, 0.3438, 0.75, 0.375, 0.6875, 0.375, 0.75, 0.3438, 0.75, 0.3438, 0.6875, 0.375, 0.625, 0.375, 0.6875, 0.3438, 0.6875, 0.3438, 0.625, 0.375, 0.5625, 0.375, 0.625, 0.3438, 0.625, 0.3438, 0.5625, 0.375, 0.5, 0.375, 0.5625, 0.3438, 0.5625, 0.3437, 0.5, 0.03125, 0.9375, 0.0625, 0.9375, 0.0625, 0.9375, 0.03125, 0.9375, 0.3438, 0.625, 0.3438, 0.6875, 0.3125, 0.6875, 0.3125, 0.625, 0.3438, 0.5625, 0.3438, 0.625, 0.3125, 0.625, 0.3125, 0.5625, 0.3437, 0.5, 0.3438, 0.5625, 0.3125, 0.5625, 0.3125, 0.5, 0.4688, 0.9375, 0.5, 0.9375, 0.5, 0.9375, 0.4688, 0.9375, 0.3438, 0.875, 0.3438, 0.9375, 0.3125, 0.9375, 0.3125, 0.875, 0.3438, 0.8125, 0.3438, 0.875, 0.3125, 0.875, 0.3125, 0.8125, 0.3438, 0.75, 0.3438, 0.8125, 0.3125, 0.8125, 0.3125, 0.75, 0.3438, 0.6875, 0.3438, 0.75, 0.3125, 0.75, 0.3125, 0.6875, 0.3125, 0.8125, 0.3125, 0.875, 0.2812, 0.875, 0.2812, 0.8125, 0.3125, 0.75, 0.3125, 0.8125, 0.2812, 0.8125, 0.2812, 0.75, 0.3125, 0.6875, 0.3125, 0.75, 0.2812, 0.75, 0.2812, 0.6875, 0.3125, 0.625, 0.3125, 0.6875, 0.2812, 0.6875, 0.2812, 0.625, 0.3125, 0.5625, 0.3125, 0.625, 0.2812, 0.625, 0.2812, 0.5625, 0.3125, 0.5, 0.3125, 0.5625, 0.2812, 0.5625, 0.2812, 0.5, 0.8125, 0.9375, 0.8438, 0.9375, 0.8438, 0.9375, 0.8125, 0.9375, 0.3125, 0.875, 0.3125, 0.9375, 0.2812, 0.9375, 0.2812, 0.875, 0.2812, 0.5625, 0.2812, 0.625, 0.25, 0.625, 0.25, 0.5625, 0.2812, 0.5, 0.2812, 0.5625, 0.25, 0.5625, 0.25, 0.5, 0.0, 0.9375, 0.03125, 0.9375, 0.03125, 0.9375, 0.0, 0.9375, 0.2812, 0.875, 0.2812, 0.9375, 0.25, 0.9375, 0.25, 0.875, 0.2812, 0.8125, 0.2812, 0.875, 0.25, 0.875, 0.25, 0.8125, 0.2812, 0.75, 0.2812, 0.8125, 0.25, 0.8125, 0.25, 0.75, 0.2812, 0.6875, 0.2812, 0.75, 0.25, 0.75, 0.25, 0.6875, 0.2812, 0.625, 0.2812, 0.6875, 0.25, 0.6875, 0.25, 0.625, 0.25, 0.75, 0.25, 0.8125, 0.2188, 0.8125, 0.2188, 0.75, 0.25, 0.6875, 0.25, 0.75, 0.2188, 0.75, 0.2188, 0.6875, 0.25, 0.625, 0.25, 0.6875, 0.2188, 0.6875, 0.2188, 0.625, 0.25, 0.5625, 0.25, 0.625, 0.2188, 0.625, 0.2188, 0.5625, 0.25, 0.5, 0.25, 0.5625, 0.2188, 0.5625, 0.2187, 0.5, 0.5312, 0.9375, 0.5625, 0.9375, 0.5625, 0.9375, 0.5312, 0.9375, 0.25, 0.875, 0.25, 0.9375, 0.2188, 0.9375, 0.2188, 0.875, 0.25, 0.8125, 0.25, 0.875, 0.2188, 0.875, 0.2188, 0.8125, 0.2187, 0.5, 0.2188, 0.5625, 0.1875, 0.5625, 0.1875, 0.5, 0.3125, 0.9375, 0.3438, 0.9375, 0.3438, 0.9375, 0.3125, 0.9375, 0.2188, 0.875, 0.2188, 0.9375, 0.1875, 0.9375, 0.1875, 0.875, 0.2188, 0.8125, 0.2188, 0.875, 0.1875, 0.875, 0.1875, 0.8125, 0.2188, 0.75, 0.2188, 0.8125, 0.1875, 0.8125, 0.1875, 0.75, 0.2188, 0.6875, 0.2188, 0.75, 0.1875, 0.75, 0.1875, 0.6875, 0.2188, 0.625, 0.2188, 0.6875, 0.1875, 0.6875, 0.1875, 0.625, 0.2188, 0.5625, 0.2188, 0.625, 0.1875, 0.625, 0.1875, 0.5625, 0.1875, 0.75, 0.1875, 0.8125, 0.1562, 0.8125, 0.1562, 0.75, 0.1875, 0.6875, 0.1875, 0.75, 0.1562, 0.75, 0.1562, 0.6875, 0.1875, 0.625, 0.1875, 0.6875, 0.1562, 0.6875, 0.1563, 0.625, 0.1875, 0.5625, 0.1875, 0.625, 0.1563, 0.625, 0.1562, 0.5625, 0.1875, 0.5, 0.1875, 0.5625, 0.1562, 0.5625, 0.1562, 0.5, 0.625, 0.9375, 0.6562, 0.9375, 0.6562, 0.9375, 0.625, 0.9375, 0.1875, 0.875, 0.1875, 0.9375, 0.1563, 0.9375, 0.1562, 0.875, 0.1875, 0.8125, 0.1875, 0.875, 0.1562, 0.875, 0.1562, 0.8125, 0.1562, 0.5, 0.1562, 0.5625, 0.125, 0.5625, 0.125, 0.5, 0.09375, 0.9375, 0.125, 0.9375, 0.125, 0.9375, 0.09375, 0.9375, 0.1562, 0.875, 0.1563, 0.9375, 0.125, 0.9375, 0.125, 0.875, 0.1562, 0.8125, 0.1562, 0.875, 0.125, 0.875, 0.125, 0.8125, 0.1562, 0.75, 0.1562, 0.8125, 0.125, 0.8125, 0.125, 0.75, 0.1562, 0.6875, 0.1562, 0.75, 0.125, 0.75, 0.125, 0.6875, 0.1563, 0.625, 0.1562, 0.6875, 0.125, 0.6875, 0.125, 0.625, 0.1562, 0.5625, 0.1563, 0.625, 0.125, 0.625, 0.125, 0.5625, 0.125, 0.6875, 0.125, 0.75, 0.09375, 0.75, 0.09375, 0.6875, 0.125, 0.625, 0.125, 0.6875, 0.09375, 0.6875, 0.09375, 0.625, 0.125, 0.5625, 0.125, 0.625, 0.09375, 0.625, 0.09375, 0.5625, 0.125, 0.5, 0.125, 0.5625, 0.09375, 0.5625, 0.09375, 0.5, 0.875, 0.9375, 0.9062, 0.9375, 0.9062, 0.9375, 0.875, 0.9375, 0.125, 0.875, 0.125, 0.9375, 0.09375, 0.9375, 0.09375, 0.875, 0.125, 0.8125, 0.125, 0.875, 0.09375, 0.875, 0.09375, 0.8125, 0.125, 0.75, 0.125, 0.8125, 0.09375, 0.8125, 0.09375, 0.75, 0.7812, 0.9375, 0.8125, 0.9375, 0.8125, 0.9375, 0.7812, 0.9375, 0.09375, 0.875, 0.09375, 0.9375, 0.0625, 0.9375, 0.0625, 0.875, 0.09375, 0.8125, 0.09375, 0.875, 0.0625, 0.875, 0.0625, 0.8125, 0.09375, 0.75, 0.09375, 0.8125, 0.0625, 0.8125, 0.0625, 0.75, 0.09375, 0.6875, 0.09375, 0.75, 0.0625, 0.75, 0.0625, 0.6875, 0.09375, 0.625, 0.09375, 0.6875, 0.0625, 0.6875, 0.0625, 0.625, 0.09375, 0.5625, 0.09375, 0.625, 0.0625, 0.625, 0.0625, 0.5625, 0.09375, 0.5, 0.09375, 0.5625, 0.0625, 0.5625, 0.0625, 0.5, 0.0625, 0.6875, 0.0625, 0.75, 0.03125, 0.75, 0.03125, 0.6875, 0.0625, 0.625, 0.0625, 0.6875, 0.03125, 0.6875, 0.03125, 0.625, 0.0625, 0.5625, 0.0625, 0.625, 0.03125, 0.625, 0.03125, 0.5625, 0.0625, 0.5, 0.0625, 0.5625, 0.03125, 0.5625, 0.03125, 0.5, 0.5938, 0.9375, 0.625, 0.9375, 0.625, 0.9375, 0.5938, 0.9375, 0.0625, 0.875, 0.0625, 0.9375, 0.03125, 0.9375, 0.03125, 0.875, 0.0625, 0.8125, 0.0625, 0.875, 0.03125, 0.875, 0.03125, 0.8125, 0.0625, 0.75, 0.0625, 0.8125, 0.03125, 0.8125, 0.03125, 0.75, 0.03125, 0.875, 0.03125, 0.9375, 0.0, 0.9375, 0.0, 0.875, 0.03125, 0.8125, 0.03125, 0.875, 0.0, 0.875, 0.0, 0.8125, 0.03125, 0.75, 0.03125, 0.8125, 0.0, 0.8125, 0.0, 0.75, 0.03125, 0.6875, 0.03125, 0.75, 0.0, 0.75, 0.0, 0.6875, 0.03125, 0.625, 0.03125, 0.6875, 0.0, 0.6875, 0.0, 0.625, 0.03125, 0.5625, 0.03125, 0.625, 0.0, 0.625, 0.0, 0.5625, 0.03125, 0.5, 0.03125, 0.5625, 0.0, 0.5625, 0.0, 0.5, 0.375, 0.9375, 0.4062, 0.9375, 0.4062, 0.9375, 0.375, 0.9375, 1.0, 0.625, 1.0, 0.6875, 0.9687, 0.6875, 0.9688, 0.625, 1.0, 0.5625, 1.0, 0.625, 0.9688, 0.625, 0.9687, 0.5625, 1.0, 0.5, 1.0, 0.5625, 0.9687, 0.5625, 0.9687, 0.5, 0.1563, 0.9375, 0.1875, 0.9375, 0.1875, 0.9375, 0.1563, 0.9375, 1.0, 0.875, 1.0, 0.9375, 0.9688, 0.9375, 0.9687, 0.875, 1.0, 0.8125, 1.0, 0.875, 0.9687, 0.875, 0.9687, 0.8125, 1.0, 0.75, 1.0, 0.8125, 0.9687, 0.8125, 0.9688, 0.75, 1.0, 0.6875, 1.0, 0.75, 0.9688, 0.75, 0.9687, 0.6875, 0.9687, 0.8125, 0.9687, 0.875, 0.9375, 0.875, 0.9375, 0.8125, 0.9688, 0.75, 0.9687, 0.8125, 0.9375, 0.8125, 0.9375, 0.75, 0.9687, 0.6875, 0.9688, 0.75, 0.9375, 0.75, 0.9375, 0.6875, 0.9688, 0.625, 0.9687, 0.6875, 0.9375, 0.6875, 0.9375, 0.625, 0.9687, 0.5625, 0.9688, 0.625, 0.9375, 0.625, 0.9375, 0.5625, 0.9687, 0.5, 0.9687, 0.5625, 0.9375, 0.5625, 0.9375, 0.5, 0.6875, 0.9375, 0.7188, 0.9375, 0.7188, 0.9375, 0.6875, 0.9375, 0.9687, 0.875, 0.9688, 0.9375, 0.9375, 0.9375, 0.9375, 0.875, 0.9375, 0.5625, 0.9375, 0.625, 0.9062, 0.625, 0.9062, 0.5625, 0.9375, 0.5, 0.9375, 0.5625, 0.9062, 0.5625, 0.9062, 0.5, 0.8438, 0.9375, 0.875, 0.9375, 0.875, 0.9375, 0.8438, 0.9375, 0.9375, 0.875, 0.9375, 0.9375, 0.9062, 0.9375, 0.9062, 0.875, 0.9375, 0.8125, 0.9375, 0.875, 0.9062, 0.875, 0.9062, 0.8125, 0.9375, 0.75, 0.9375, 0.8125, 0.9062, 0.8125, 0.9062, 0.75, 0.9375, 0.6875, 0.9375, 0.75, 0.9062, 0.75, 0.9062, 0.6875, 0.9375, 0.625, 0.9375, 0.6875, 0.9062, 0.6875, 0.9062, 0.625, 0.9062, 0.8125, 0.9062, 0.875, 0.875, 0.875, 0.875, 0.8125, 0.9062, 0.75, 0.9062, 0.8125, 0.875, 0.8125, 0.875, 0.75, 0.9062, 0.6875, 0.9062, 0.75, 0.875, 0.75, 0.875, 0.6875, 0.9062, 0.625, 0.9062, 0.6875, 0.875, 0.6875, 0.875, 0.625, 0.9062, 0.5625, 0.9062, 0.625, 0.875, 0.625, 0.875, 0.5625, 0.9062, 0.5, 0.9062, 0.5625, 0.875, 0.5625, 0.875, 0.5, 0.3438, 0.9375, 0.375, 0.9375, 0.375, 0.9375, 0.3438, 0.9375, 0.9062, 0.875, 0.9062, 0.9375, 0.875, 0.9375, 0.875, 0.875, 0.875, 0.5625, 0.875, 0.625, 0.8438, 0.625, 0.8437, 0.5625, 0.875, 0.5, 0.875, 0.5625, 0.8437, 0.5625, 0.8437, 0.5, 0.0625, 0.9375, 0.09375, 0.9375, 0.09375, 0.9375, 0.0625, 0.9375, 0.875, 0.875, 0.875, 0.9375, 0.8438, 0.9375, 0.8438, 0.875, 0.875, 0.8125, 0.875, 0.875, 0.8438, 0.875, 0.8437, 0.8125, 0.875, 0.75, 0.875, 0.8125, 0.8437, 0.8125, 0.8438, 0.75, 0.875, 0.6875, 0.875, 0.75, 0.8438, 0.75, 0.8437, 0.6875, 0.875, 0.625, 0.875, 0.6875, 0.8437, 0.6875, 0.8438, 0.625, 0.8438, 0.75, 0.8437, 0.8125, 0.8125, 0.8125, 0.8125, 0.75, 0.8437, 0.6875, 0.8438, 0.75, 0.8125, 0.75, 0.8125, 0.6875, 0.8438, 0.625, 0.8437, 0.6875, 0.8125, 0.6875, 0.8125, 0.625, 0.8437, 0.5625, 0.8438, 0.625, 0.8125, 0.625, 0.8125, 0.5625, 0.8437, 0.5, 0.8437, 0.5625, 0.8125, 0.5625, 0.8125, 0.5, 0.9375, 0.9375, 0.9688, 0.9375, 0.9688, 0.9375, 0.9375, 0.9375, 0.8438, 0.875, 0.8438, 0.9375, 0.8125, 0.9375, 0.8125, 0.875, 0.8437, 0.8125, 0.8438, 0.875, 0.8125, 0.875, 0.8125, 0.8125, 0.8125, 0.5, 0.8125, 0.5625, 0.7812, 0.5625, 0.7812, 0.5, 0.4375, 0.9375, 0.4688, 0.9375, 0.4688, 0.9375, 0.4375, 0.9375, 0.8125, 0.875, 0.8125, 0.9375, 0.7812, 0.9375, 0.7812, 0.875, 0.8125, 0.8125, 0.8125, 0.875, 0.7812, 0.875, 0.7812, 0.8125, 0.8125, 0.75, 0.8125, 0.8125, 0.7812, 0.8125, 0.7812, 0.75, 0.8125, 0.6875, 0.8125, 0.75, 0.7812, 0.75, 0.7812, 0.6875, 0.8125, 0.625, 0.8125, 0.6875, 0.7812, 0.6875, 0.7812, 0.625, 0.8125, 0.5625, 0.8125, 0.625, 0.7812, 0.625, 0.7812, 0.5625, 0.7812, 0.75, 0.7812, 0.8125, 0.75, 0.8125, 0.75, 0.75, 0.7812, 0.6875, 0.7812, 0.75, 0.75, 0.75, 0.75, 0.6875, 0.7812, 0.625, 0.7812, 0.6875, 0.75, 0.6875, 0.75, 0.625, 0.7812, 0.5, 0.7812, 0.5625, 0.75, 0.5625, 0.75, 0.5, 0.125, 0.9375, 0.1563, 0.9375, 0.1563, 0.9375, 0.125, 0.9375, 0.7812, 0.875, 0.7812, 0.9375, 0.75, 0.9375, 0.75, 0.875, 0.7812, 0.8125, 0.7812, 0.875, 0.75, 0.875, 0.75, 0.8125, 0.75, 0.9375, 0.7344, 1.0, 0.7188, 0.9375, 0.7188, 0.9375, 0.7031, 1.0, 0.6875, 0.9375, 0.6875, 0.9375, 0.6719, 1.0, 0.6562, 0.9375, 0.6562, 0.9375, 0.6406, 1.0, 0.625, 0.9375, 0.625, 0.9375, 0.6094, 1.0, 0.5938, 0.9375, 0.5938, 0.9375, 0.5781, 1.0, 0.5625, 0.9375, 0.5625, 0.9375, 0.5469, 1.0, 0.5312, 0.9375, 0.5312, 0.9375, 0.5156, 1.0, 0.5, 0.9375, 0.5, 0.9375, 0.4844, 1.0, 0.4688, 0.9375, 0.4688, 0.9375, 0.4531, 1.0, 0.4375, 0.9375, 0.4375, 0.9375, 0.4219, 1.0, 0.4062, 0.9375, 0.4062, 0.9375, 0.3906, 1.0, 0.375, 0.9375, 0.375, 0.9375, 0.3594, 1.0, 0.3438, 0.9375, 0.3438, 0.9375, 0.3281, 1.0, 0.3125, 0.9375, 0.3125, 0.9375, 0.2969, 1.0, 0.2812, 0.9375, 0.2812, 0.9375, 0.2656, 1.0, 0.25, 0.9375, 0.25, 0.9375, 0.2344, 1.0, 0.2188, 0.9375, 0.2188, 0.9375, 0.2031, 1.0, 0.1875, 0.9375, 0.1875, 0.9375, 0.1719, 1.0, 0.1563, 0.9375, 0.1563, 0.9375, 0.1406, 1.0, 0.125, 0.9375, 0.125, 0.9375, 0.1094, 1.0, 0.09375, 0.9375, 0.09375, 0.9375, 0.07812, 1.0, 0.0625, 0.9375, 0.0625, 0.9375, 0.04687, 1.0, 0.03125, 0.9375, 0.03125, 0.9375, 0.01562, 1.0, 0.0, 0.9375, 1.0, 0.9375, 0.9844, 1.0, 0.9688, 0.9375, 0.9688, 0.9375, 0.9531, 1.0, 0.9375, 0.9375, 0.9375, 0.9375, 0.9219, 1.0, 0.9062, 0.9375, 0.9062, 0.9375, 0.8906, 1.0, 0.875, 0.9375, 0.875, 0.9375, 0.8594, 1.0, 0.8438, 0.9375, 0.8438, 0.9375, 0.8281, 1.0, 0.8125, 0.9375, 0.8125, 0.9375, 0.7969, 1.0, 0.7812, 0.9375, 0.7812, 0.9375, 0.7656, 1.0, 0.75, 0.9375, 0.3437, 0.5, 0.3125, 0.5, 0.3125, 0.5, 0.3437, 0.5, 0.125, 0.5, 0.09375, 0.5, 0.09375, 0.5, 0.125, 0.5, 0.4062, 0.5, 0.375, 0.5, 0.375, 0.5, 0.4062, 0.5, 0.3125, 0.5, 0.2812, 0.5, 0.2812, 0.5, 0.3125, 0.5, 0.2812, 0.5, 0.25, 0.5, 0.25, 0.5, 0.2812, 0.5, 0.1562, 0.5, 0.125, 0.5, 0.125, 0.5, 0.1562, 0.5, 0.1875, 0.5, 0.1562, 0.5, 0.1562, 0.5, 0.1875, 0.5, 0.375, 0.5, 0.3437, 0.5, 0.3437, 0.5, 0.375, 0.5, 0.2187, 0.5, 0.1875, 0.5, 0.1875, 0.5, 0.2187, 0.5, 0.25, 0.5, 0.2187, 0.5, 0.2187, 0.5, 0.25, 0.5, 0.25, 0.5, 0.2187, 0.5, 0.2187, 0.5, 0.25, 0.5, 0.2187, 0.5, 0.1875, 0.5, 0.1875, 0.5, 0.2187, 0.5, 0.375, 0.5, 0.3437, 0.5, 0.3437, 0.5, 0.375, 0.5, 0.1875, 0.5, 0.1562, 0.5, 0.1562, 0.5, 0.1875, 0.5, 0.1562, 0.5, 0.125, 0.5, 0.125, 0.5, 0.1562, 0.5, 0.2812, 0.5, 0.25, 0.5, 0.25, 0.5, 0.2812, 0.5, 0.3125, 0.5, 0.2812, 0.5, 0.2812, 0.5, 0.3125, 0.5, 0.4062, 0.5, 0.375, 0.5, 0.375, 0.5, 0.4062, 0.5, 0.125, 0.5, 0.09375, 0.5, 0.09375, 0.5, 0.125, 0.5, 0.3437, 0.5, 0.3125, 0.5, 0.3125, 0.5, 0.3437, 0.5, 0.75, 0.75, 0.7188, 0.75, 0.7188, 0.8125, 0.75, 0.8125, 0.75, 0.6875, 0.7188, 0.6875, 0.7188, 0.75, 0.75, 0.75, 0.75, 0.625, 0.7188, 0.625, 0.7188, 0.6875, 0.75, 0.6875, 0.75, 0.5, 0.7188, 0.5, 0.7188, 0.5625, 0.75, 0.5625, 0.75, 0.9375, 0.75, 0.9375, 0.7812, 0.9375, 0.7812, 0.9375, 0.75, 0.875, 0.7188, 0.875, 0.7188, 0.9375, 0.75, 0.9375, 0.75, 0.8125, 0.7188, 0.8125, 0.7188, 0.875, 0.75, 0.875, 0.7188, 0.8125, 0.6875, 0.8125, 0.6875, 0.875, 0.7188, 0.875, 0.7188, 0.75, 0.6875, 0.75, 0.6875, 0.8125, 0.7188, 0.8125, 0.7188, 0.6875, 0.6875, 0.6875, 0.6875, 0.75, 0.7188, 0.75, 0.7188, 0.625, 0.6875, 0.625, 0.6875, 0.6875, 0.7188, 0.6875, 0.7188, 0.5625, 0.6875, 0.5625, 0.6875, 0.625, 0.7188, 0.625, 0.7188, 0.5, 0.6875, 0.5, 0.6875, 0.5625, 0.7188, 0.5625, 0.6562, 0.9375, 0.6562, 0.9375, 0.6875, 0.9375, 0.6875, 0.9375, 0.7188, 0.875, 0.6875, 0.875, 0.6875, 0.9375, 0.7188, 0.9375, 0.6875, 0.5625, 0.6562, 0.5625, 0.6562, 0.625, 0.6875, 0.625, 0.6875, 0.5, 0.6562, 0.5, 0.6562, 0.5625, 0.6875, 0.5625, 0.2188, 0.9375, 0.2188, 0.9375, 0.25, 0.9375, 0.25, 0.9375, 0.6875, 0.875, 0.6562, 0.875, 0.6562, 0.9375, 0.6875, 0.9375, 0.6875, 0.8125, 0.6562, 0.8125, 0.6562, 0.875, 0.6875, 0.875, 0.6875, 0.75, 0.6562, 0.75, 0.6562, 0.8125, 0.6875, 0.8125, 0.6875, 0.6875, 0.6562, 0.6875, 0.6562, 0.75, 0.6875, 0.75, 0.6875, 0.625, 0.6562, 0.625, 0.6562, 0.6875, 0.6875, 0.6875, 0.6562, 0.8125, 0.625, 0.8125, 0.625, 0.875, 0.6562, 0.875, 0.6562, 0.75, 0.625, 0.75, 0.625, 0.8125, 0.6562, 0.8125, 0.6562, 0.6875, 0.625, 0.6875, 0.625, 0.75, 0.6562, 0.75, 0.6562, 0.625, 0.625, 0.625, 0.625, 0.6875, 0.6562, 0.6875, 0.6562, 0.5625, 0.625, 0.5625, 0.625, 0.625, 0.6562, 0.625, 0.6562, 0.5, 0.625, 0.5, 0.625, 0.5625, 0.6562, 0.5625, 0.4062, 0.9375, 0.4062, 0.9375, 0.4375, 0.9375, 0.4375, 0.9375, 0.6562, 0.875, 0.625, 0.875, 0.625, 0.9375, 0.6562, 0.9375, 0.625, 0.5625, 0.5938, 0.5625, 0.5938, 0.625, 0.625, 0.625, 0.625, 0.5, 0.5938, 0.5, 0.5938, 0.5625, 0.625, 0.5625, 0.9062, 0.9375, 0.9062, 0.9375, 0.9375, 0.9375, 0.9375, 0.9375, 0.625, 0.875, 0.5938, 0.875, 0.5938, 0.9375, 0.625, 0.9375, 0.625, 0.8125, 0.5938, 0.8125, 0.5938, 0.875, 0.625, 0.875, 0.625, 0.75, 0.5938, 0.75, 0.5938, 0.8125, 0.625, 0.8125, 0.625, 0.6875, 0.5938, 0.6875, 0.5938, 0.75, 0.625, 0.75, 0.625, 0.625, 0.5938, 0.625, 0.5938, 0.6875, 0.625, 0.6875, 0.5938, 0.75, 0.5625, 0.75, 0.5625, 0.8125, 0.5938, 0.8125, 0.5938, 0.6875, 0.5625, 0.6875, 0.5625, 0.75, 0.5938, 0.75, 0.5938, 0.625, 0.5625, 0.625, 0.5625, 0.6875, 0.5938, 0.6875, 0.5938, 0.5625, 0.5625, 0.5625, 0.5625, 0.625, 0.5938, 0.625, 0.5938, 0.5, 0.5625, 0.5, 0.5625, 0.5625, 0.5938, 0.5625, 0.7188, 0.9375, 0.7188, 0.9375, 0.75, 0.9375, 0.75, 0.9375, 0.5938, 0.875, 0.5625, 0.875, 0.5625, 0.9375, 0.5938, 0.9375, 0.5938, 0.8125, 0.5625, 0.8125, 0.5625, 0.875, 0.5938, 0.875, 0.5625, 0.5, 0.5312, 0.5, 0.5312, 0.5625, 0.5625, 0.5625, 0.5, 0.9375, 0.5, 0.9375, 0.5312, 0.9375, 0.5312, 0.9375, 0.5625, 0.875, 0.5312, 0.875, 0.5312, 0.9375, 0.5625, 0.9375, 0.5625, 0.8125, 0.5312, 0.8125, 0.5312, 0.875, 0.5625, 0.875, 0.5625, 0.75, 0.5312, 0.75, 0.5312, 0.8125, 0.5625, 0.8125, 0.5625, 0.6875, 0.5312, 0.6875, 0.5312, 0.75, 0.5625, 0.75, 0.5625, 0.625, 0.5312, 0.625, 0.5312, 0.6875, 0.5625, 0.6875, 0.5625, 0.5625, 0.5312, 0.5625, 0.5312, 0.625, 0.5625, 0.625, 0.5312, 0.6875, 0.5, 0.6875, 0.5, 0.75, 0.5312, 0.75, 0.5312, 0.625, 0.5, 0.625, 0.5, 0.6875, 0.5312, 0.6875, 0.5312, 0.5625, 0.5, 0.5625, 0.5, 0.625, 0.5312, 0.625, 0.5312, 0.5, 0.5, 0.5, 0.5, 0.5625, 0.5312, 0.5625, 0.2812, 0.9375, 0.2812, 0.9375, 0.3125, 0.9375, 0.3125, 0.9375, 0.5312, 0.875, 0.5, 0.875, 0.5, 0.9375, 0.5312, 0.9375, 0.5312, 0.8125, 0.5, 0.8125, 0.5, 0.875, 0.5312, 0.875, 0.5312, 0.75, 0.5, 0.75, 0.5, 0.8125, 0.5312, 0.8125, 0.1875, 0.9375, 0.1875, 0.9375, 0.2188, 0.9375, 0.2188, 0.9375, 0.5, 0.875, 0.4688, 0.875, 0.4688, 0.9375, 0.5, 0.9375, 0.5, 0.8125, 0.4688, 0.8125, 0.4688, 0.875, 0.5, 0.875, 0.5, 0.75, 0.4688, 0.75, 0.4688, 0.8125, 0.5, 0.8125, 0.5, 0.6875, 0.4687, 0.6875, 0.4688, 0.75, 0.5, 0.75, 0.5, 0.625, 0.4688, 0.625, 0.4687, 0.6875, 0.5, 0.6875, 0.5, 0.5625, 0.4688, 0.5625, 0.4688, 0.625, 0.5, 0.625, 0.5, 0.5, 0.4687, 0.5, 0.4688, 0.5625, 0.5, 0.5625, 0.4687, 0.6875, 0.4375, 0.6875, 0.4375, 0.75, 0.4688, 0.75, 0.4688, 0.625, 0.4375, 0.625, 0.4375, 0.6875, 0.4687, 0.6875, 0.4688, 0.5625, 0.4375, 0.5625, 0.4375, 0.625, 0.4688, 0.625, 0.4687, 0.5, 0.4375, 0.5, 0.4375, 0.5625, 0.4688, 0.5625, 0.9688, 0.9375, 0.9688, 0.9375, 1.0, 0.9375, 1.0, 0.9375, 0.4688, 0.875, 0.4375, 0.875, 0.4375, 0.9375, 0.4688, 0.9375, 0.4688, 0.8125, 0.4375, 0.8125, 0.4375, 0.875, 0.4688, 0.875, 0.4688, 0.75, 0.4375, 0.75, 0.4375, 0.8125, 0.4688, 0.8125, 0.4375, 0.875, 0.4062, 0.875, 0.4062, 0.9375, 0.4375, 0.9375, 0.4375, 0.8125, 0.4062, 0.8125, 0.4062, 0.875, 0.4375, 0.875, 0.4375, 0.75, 0.4062, 0.75, 0.4062, 0.8125, 0.4375, 0.8125, 0.4375, 0.6875, 0.4062, 0.6875, 0.4062, 0.75, 0.4375, 0.75, 0.4375, 0.625, 0.4062, 0.625, 0.4062, 0.6875, 0.4375, 0.6875, 0.4375, 0.5625, 0.4062, 0.5625, 0.4062, 0.625, 0.4375, 0.625, 0.4375, 0.5, 0.4062, 0.5, 0.4062, 0.5625, 0.4375, 0.5625, 0.5625, 0.9375, 0.5625, 0.9375, 0.5938, 0.9375, 0.5938, 0.9375, 0.4062, 0.625, 0.375, 0.625, 0.375, 0.6875, 0.4062, 0.6875, 0.4062, 0.5625, 0.375, 0.5625, 0.375, 0.625, 0.4062, 0.625, 0.4062, 0.5, 0.375, 0.5, 0.375, 0.5625, 0.4062, 0.5625, 0.25, 0.9375, 0.25, 0.9375, 0.2812, 0.9375, 0.2812, 0.9375, 0.4062, 0.875, 0.375, 0.875, 0.375, 0.9375, 0.4062, 0.9375, 0.4062, 0.8125, 0.375, 0.8125, 0.375, 0.875, 0.4062, 0.875, 0.4062, 0.75, 0.375, 0.75, 0.375, 0.8125, 0.4062, 0.8125, 0.4062, 0.6875, 0.375, 0.6875, 0.375, 0.75, 0.4062, 0.75, 0.375, 0.875, 0.3438, 0.875, 0.3438, 0.9375, 0.375, 0.9375, 0.375, 0.8125, 0.3438, 0.8125, 0.3438, 0.875, 0.375, 0.875, 0.375, 0.75, 0.3438, 0.75, 0.3438, 0.8125, 0.375, 0.8125, 0.375, 0.6875, 0.3438, 0.6875, 0.3438, 0.75, 0.375, 0.75, 0.375, 0.625, 0.3438, 0.625, 0.3438, 0.6875, 0.375, 0.6875, 0.375, 0.5625, 0.3438, 0.5625, 0.3438, 0.625, 0.375, 0.625, 0.375, 0.5, 0.3437, 0.5, 0.3438, 0.5625, 0.375, 0.5625, 0.03125, 0.9375, 0.03125, 0.9375, 0.0625, 0.9375, 0.0625, 0.9375, 0.3438, 0.625, 0.3125, 0.625, 0.3125, 0.6875, 0.3438, 0.6875, 0.3438, 0.5625, 0.3125, 0.5625, 0.3125, 0.625, 0.3438, 0.625, 0.3437, 0.5, 0.3125, 0.5, 0.3125, 0.5625, 0.3438, 0.5625, 0.4688, 0.9375, 0.4688, 0.9375, 0.5, 0.9375, 0.5, 0.9375, 0.3438, 0.875, 0.3125, 0.875, 0.3125, 0.9375, 0.3438, 0.9375, 0.3438, 0.8125, 0.3125, 0.8125, 0.3125, 0.875, 0.3438, 0.875, 0.3438, 0.75, 0.3125, 0.75, 0.3125, 0.8125, 0.3438, 0.8125, 0.3438, 0.6875, 0.3125, 0.6875, 0.3125, 0.75, 0.3438, 0.75, 0.3125, 0.8125, 0.2812, 0.8125, 0.2812, 0.875, 0.3125, 0.875, 0.3125, 0.75, 0.2812, 0.75, 0.2812, 0.8125, 0.3125, 0.8125, 0.3125, 0.6875, 0.2812, 0.6875, 0.2812, 0.75, 0.3125, 0.75, 0.3125, 0.625, 0.2812, 0.625, 0.2812, 0.6875, 0.3125, 0.6875, 0.3125, 0.5625, 0.2812, 0.5625, 0.2812, 0.625, 0.3125, 0.625, 0.3125, 0.5, 0.2812, 0.5, 0.2812, 0.5625, 0.3125, 0.5625, 0.8125, 0.9375, 0.8125, 0.9375, 0.8438, 0.9375, 0.8438, 0.9375, 0.3125, 0.875, 0.2812, 0.875, 0.2812, 0.9375, 0.3125, 0.9375, 0.2812, 0.5625, 0.25, 0.5625, 0.25, 0.625, 0.2812, 0.625, 0.2812, 0.5, 0.25, 0.5, 0.25, 0.5625, 0.2812, 0.5625, 0.0, 0.9375, 0.0, 0.9375, 0.03125, 0.9375, 0.03125, 0.9375, 0.2812, 0.875, 0.25, 0.875, 0.25, 0.9375, 0.2812, 0.9375, 0.2812, 0.8125, 0.25, 0.8125, 0.25, 0.875, 0.2812, 0.875, 0.2812, 0.75, 0.25, 0.75, 0.25, 0.8125, 0.2812, 0.8125, 0.2812, 0.6875, 0.25, 0.6875, 0.25, 0.75, 0.2812, 0.75, 0.2812, 0.625, 0.25, 0.625, 0.25, 0.6875, 0.2812, 0.6875, 0.25, 0.75, 0.2188, 0.75, 0.2188, 0.8125, 0.25, 0.8125, 0.25, 0.6875, 0.2188, 0.6875, 0.2188, 0.75, 0.25, 0.75, 0.25, 0.625, 0.2188, 0.625, 0.2188, 0.6875, 0.25, 0.6875, 0.25, 0.5625, 0.2188, 0.5625, 0.2188, 0.625, 0.25, 0.625, 0.25, 0.5, 0.2187, 0.5, 0.2188, 0.5625, 0.25, 0.5625, 0.5312, 0.9375, 0.5312, 0.9375, 0.5625, 0.9375, 0.5625, 0.9375, 0.25, 0.875, 0.2188, 0.875, 0.2188, 0.9375, 0.25, 0.9375, 0.25, 0.8125, 0.2188, 0.8125, 0.2188, 0.875, 0.25, 0.875, 0.2187, 0.5, 0.1875, 0.5, 0.1875, 0.5625, 0.2188, 0.5625, 0.3125, 0.9375, 0.3125, 0.9375, 0.3438, 0.9375, 0.3438, 0.9375, 0.2188, 0.875, 0.1875, 0.875, 0.1875, 0.9375, 0.2188, 0.9375, 0.2188, 0.8125, 0.1875, 0.8125, 0.1875, 0.875, 0.2188, 0.875, 0.2188, 0.75, 0.1875, 0.75, 0.1875, 0.8125, 0.2188, 0.8125, 0.2188, 0.6875, 0.1875, 0.6875, 0.1875, 0.75, 0.2188, 0.75, 0.2188, 0.625, 0.1875, 0.625, 0.1875, 0.6875, 0.2188, 0.6875, 0.2188, 0.5625, 0.1875, 0.5625, 0.1875, 0.625, 0.2188, 0.625, 0.1875, 0.75, 0.1562, 0.75, 0.1562, 0.8125, 0.1875, 0.8125, 0.1875, 0.6875, 0.1562, 0.6875, 0.1562, 0.75, 0.1875, 0.75, 0.1875, 0.625, 0.1563, 0.625, 0.1562, 0.6875, 0.1875, 0.6875, 0.1875, 0.5625, 0.1562, 0.5625, 0.1563, 0.625, 0.1875, 0.625, 0.1875, 0.5, 0.1562, 0.5, 0.1562, 0.5625, 0.1875, 0.5625, 0.625, 0.9375, 0.625, 0.9375, 0.6562, 0.9375, 0.6562, 0.9375, 0.1875, 0.875, 0.1562, 0.875, 0.1563, 0.9375, 0.1875, 0.9375, 0.1875, 0.8125, 0.1562, 0.8125, 0.1562, 0.875, 0.1875, 0.875, 0.1562, 0.5, 0.125, 0.5, 0.125, 0.5625, 0.1562, 0.5625, 0.09375, 0.9375, 0.09375, 0.9375, 0.125, 0.9375, 0.125, 0.9375, 0.1562, 0.875, 0.125, 0.875, 0.125, 0.9375, 0.1563, 0.9375, 0.1562, 0.8125, 0.125, 0.8125, 0.125, 0.875, 0.1562, 0.875, 0.1562, 0.75, 0.125, 0.75, 0.125, 0.8125, 0.1562, 0.8125, 0.1562, 0.6875, 0.125, 0.6875, 0.125, 0.75, 0.1562, 0.75, 0.1563, 0.625, 0.125, 0.625, 0.125, 0.6875, 0.1562, 0.6875, 0.1562, 0.5625, 0.125, 0.5625, 0.125, 0.625, 0.1563, 0.625, 0.125, 0.6875, 0.09375, 0.6875, 0.09375, 0.75, 0.125, 0.75, 0.125, 0.625, 0.09375, 0.625, 0.09375, 0.6875, 0.125, 0.6875, 0.125, 0.5625, 0.09375, 0.5625, 0.09375, 0.625, 0.125, 0.625, 0.125, 0.5, 0.09375, 0.5, 0.09375, 0.5625, 0.125, 0.5625, 0.875, 0.9375, 0.875, 0.9375, 0.9062, 0.9375, 0.9062, 0.9375, 0.125, 0.875, 0.09375, 0.875, 0.09375, 0.9375, 0.125, 0.9375, 0.125, 0.8125, 0.09375, 0.8125, 0.09375, 0.875, 0.125, 0.875, 0.125, 0.75, 0.09375, 0.75, 0.09375, 0.8125, 0.125, 0.8125, 0.7812, 0.9375, 0.7812, 0.9375, 0.8125, 0.9375, 0.8125, 0.9375, 0.09375, 0.875, 0.0625, 0.875, 0.0625, 0.9375, 0.09375, 0.9375, 0.09375, 0.8125, 0.0625, 0.8125, 0.0625, 0.875, 0.09375, 0.875, 0.09375, 0.75, 0.0625, 0.75, 0.0625, 0.8125, 0.09375, 0.8125, 0.09375, 0.6875, 0.0625, 0.6875, 0.0625, 0.75, 0.09375, 0.75, 0.09375, 0.625, 0.0625, 0.625, 0.0625, 0.6875, 0.09375, 0.6875, 0.09375, 0.5625, 0.0625, 0.5625, 0.0625, 0.625, 0.09375, 0.625, 0.09375, 0.5, 0.0625, 0.5, 0.0625, 0.5625, 0.09375, 0.5625, 0.0625, 0.6875, 0.03125, 0.6875, 0.03125, 0.75, 0.0625, 0.75, 0.0625, 0.625, 0.03125, 0.625, 0.03125, 0.6875, 0.0625, 0.6875, 0.0625, 0.5625, 0.03125, 0.5625, 0.03125, 0.625, 0.0625, 0.625, 0.0625, 0.5, 0.03125, 0.5, 0.03125, 0.5625, 0.0625, 0.5625, 0.5938, 0.9375, 0.5938, 0.9375, 0.625, 0.9375, 0.625, 0.9375, 0.0625, 0.875, 0.03125, 0.875, 0.03125, 0.9375, 0.0625, 0.9375, 0.0625, 0.8125, 0.03125, 0.8125, 0.03125, 0.875, 0.0625, 0.875, 0.0625, 0.75, 0.03125, 0.75, 0.03125, 0.8125, 0.0625, 0.8125, 0.03125, 0.875, 0.0, 0.875, 0.0, 0.9375, 0.03125, 0.9375, 0.03125, 0.8125, 0.0, 0.8125, 0.0, 0.875, 0.03125, 0.875, 0.03125, 0.75, 0.0, 0.75, 0.0, 0.8125, 0.03125, 0.8125, 0.03125, 0.6875, 0.0, 0.6875, 0.0, 0.75, 0.03125, 0.75, 0.03125, 0.625, 0.0, 0.625, 0.0, 0.6875, 0.03125, 0.6875, 0.03125, 0.5625, 0.0, 0.5625, 0.0, 0.625, 0.03125, 0.625, 0.03125, 0.5, 0.0, 0.5, 0.0, 0.5625, 0.03125, 0.5625, 0.375, 0.9375, 0.375, 0.9375, 0.4062, 0.9375, 0.4062, 0.9375, 1.0, 0.625, 0.9688, 0.625, 0.9687, 0.6875, 1.0, 0.6875, 1.0, 0.5625, 0.9687, 0.5625, 0.9688, 0.625, 1.0, 0.625, 1.0, 0.5, 0.9687, 0.5, 0.9687, 0.5625, 1.0, 0.5625, 0.1563, 0.9375, 0.1563, 0.9375, 0.1875, 0.9375, 0.1875, 0.9375, 1.0, 0.875, 0.9687, 0.875, 0.9688, 0.9375, 1.0, 0.9375, 1.0, 0.8125, 0.9687, 0.8125, 0.9687, 0.875, 1.0, 0.875, 1.0, 0.75, 0.9688, 0.75, 0.9687, 0.8125, 1.0, 0.8125, 1.0, 0.6875, 0.9687, 0.6875, 0.9688, 0.75, 1.0, 0.75, 0.9687, 0.8125, 0.9375, 0.8125, 0.9375, 0.875, 0.9687, 0.875, 0.9688, 0.75, 0.9375, 0.75, 0.9375, 0.8125, 0.9687, 0.8125, 0.9687, 0.6875, 0.9375, 0.6875, 0.9375, 0.75, 0.9688, 0.75, 0.9688, 0.625, 0.9375, 0.625, 0.9375, 0.6875, 0.9687, 0.6875, 0.9687, 0.5625, 0.9375, 0.5625, 0.9375, 0.625, 0.9688, 0.625, 0.9687, 0.5, 0.9375, 0.5, 0.9375, 0.5625, 0.9687, 0.5625, 0.6875, 0.9375, 0.6875, 0.9375, 0.7188, 0.9375, 0.7188, 0.9375, 0.9687, 0.875, 0.9375, 0.875, 0.9375, 0.9375, 0.9688, 0.9375, 0.9375, 0.5625, 0.9062, 0.5625, 0.9062, 0.625, 0.9375, 0.625, 0.9375, 0.5, 0.9062, 0.5, 0.9062, 0.5625, 0.9375, 0.5625, 0.8438, 0.9375, 0.8438, 0.9375, 0.875, 0.9375, 0.875, 0.9375, 0.9375, 0.875, 0.9062, 0.875, 0.9062, 0.9375, 0.9375, 0.9375, 0.9375, 0.8125, 0.9062, 0.8125, 0.9062, 0.875, 0.9375, 0.875, 0.9375, 0.75, 0.9062, 0.75, 0.9062, 0.8125, 0.9375, 0.8125, 0.9375, 0.6875, 0.9062, 0.6875, 0.9062, 0.75, 0.9375, 0.75, 0.9375, 0.625, 0.9062, 0.625, 0.9062, 0.6875, 0.9375, 0.6875, 0.9062, 0.8125, 0.875, 0.8125, 0.875, 0.875, 0.9062, 0.875, 0.9062, 0.75, 0.875, 0.75, 0.875, 0.8125, 0.9062, 0.8125, 0.9062, 0.6875, 0.875, 0.6875, 0.875, 0.75, 0.9062, 0.75, 0.9062, 0.625, 0.875, 0.625, 0.875, 0.6875, 0.9062, 0.6875, 0.9062, 0.5625, 0.875, 0.5625, 0.875, 0.625, 0.9062, 0.625, 0.9062, 0.5, 0.875, 0.5, 0.875, 0.5625, 0.9062, 0.5625, 0.3438, 0.9375, 0.3438, 0.9375, 0.375, 0.9375, 0.375, 0.9375, 0.9062, 0.875, 0.875, 0.875, 0.875, 0.9375, 0.9062, 0.9375, 0.875, 0.5625, 0.8437, 0.5625, 0.8438, 0.625, 0.875, 0.625, 0.875, 0.5, 0.8437, 0.5, 0.8437, 0.5625, 0.875, 0.5625, 0.0625, 0.9375, 0.0625, 0.9375, 0.09375, 0.9375, 0.09375, 0.9375, 0.875, 0.875, 0.8438, 0.875, 0.8438, 0.9375, 0.875, 0.9375, 0.875, 0.8125, 0.8437, 0.8125, 0.8438, 0.875, 0.875, 0.875, 0.875, 0.75, 0.8438, 0.75, 0.8437, 0.8125, 0.875, 0.8125, 0.875, 0.6875, 0.8437, 0.6875, 0.8438, 0.75, 0.875, 0.75, 0.875, 0.625, 0.8438, 0.625, 0.8437, 0.6875, 0.875, 0.6875, 0.8438, 0.75, 0.8125, 0.75, 0.8125, 0.8125, 0.8437, 0.8125, 0.8437, 0.6875, 0.8125, 0.6875, 0.8125, 0.75, 0.8438, 0.75, 0.8438, 0.625, 0.8125, 0.625, 0.8125, 0.6875, 0.8437, 0.6875, 0.8437, 0.5625, 0.8125, 0.5625, 0.8125, 0.625, 0.8438, 0.625, 0.8437, 0.5, 0.8125, 0.5, 0.8125, 0.5625, 0.8437, 0.5625, 0.9375, 0.9375, 0.9375, 0.9375, 0.9688, 0.9375, 0.9688, 0.9375, 0.8438, 0.875, 0.8125, 0.875, 0.8125, 0.9375, 0.8438, 0.9375, 0.8437, 0.8125, 0.8125, 0.8125, 0.8125, 0.875, 0.8438, 0.875, 0.8125, 0.5, 0.7812, 0.5, 0.7812, 0.5625, 0.8125, 0.5625, 0.4375, 0.9375, 0.4375, 0.9375, 0.4688, 0.9375, 0.4688, 0.9375, 0.8125, 0.875, 0.7812, 0.875, 0.7812, 0.9375, 0.8125, 0.9375, 0.8125, 0.8125, 0.7812, 0.8125, 0.7812, 0.875, 0.8125, 0.875, 0.8125, 0.75, 0.7812, 0.75, 0.7812, 0.8125, 0.8125, 0.8125, 0.8125, 0.6875, 0.7812, 0.6875, 0.7812, 0.75, 0.8125, 0.75, 0.8125, 0.625, 0.7812, 0.625, 0.7812, 0.6875, 0.8125, 0.6875, 0.8125, 0.5625, 0.7812, 0.5625, 0.7812, 0.625, 0.8125, 0.625, 0.7812, 0.75, 0.75, 0.75, 0.75, 0.8125, 0.7812, 0.8125, 0.7812, 0.6875, 0.75, 0.6875, 0.75, 0.75, 0.7812, 0.75, 0.7812, 0.625, 0.75, 0.625, 0.75, 0.6875, 0.7812, 0.6875, 0.7812, 0.5, 0.75, 0.5, 0.75, 0.5625, 0.7812, 0.5625, 0.125, 0.9375, 0.125, 0.9375, 0.1563, 0.9375, 0.1563, 0.9375, 0.7812, 0.875, 0.75, 0.875, 0.75, 0.9375, 0.7812, 0.9375, 0.7812, 0.8125, 0.75, 0.8125, 0.75, 0.875, 0.7812, 0.875, 0.75, 0.9375, 0.7188, 0.9375, 0.7344, 1.0, 0.7188, 0.9375, 0.6875, 0.9375, 0.7031, 1.0, 0.6875, 0.9375, 0.6562, 0.9375, 0.6719, 1.0, 0.6562, 0.9375, 0.625, 0.9375, 0.6406, 1.0, 0.625, 0.9375, 0.5938, 0.9375, 0.6094, 1.0, 0.5938, 0.9375, 0.5625, 0.9375, 0.5781, 1.0, 0.5625, 0.9375, 0.5312, 0.9375, 0.5469, 1.0, 0.5312, 0.9375, 0.5, 0.9375, 0.5156, 1.0, 0.5, 0.9375, 0.4688, 0.9375, 0.4844, 1.0, 0.4688, 0.9375, 0.4375, 0.9375, 0.4531, 1.0, 0.4375, 0.9375, 0.4062, 0.9375, 0.4219, 1.0, 0.4062, 0.9375, 0.375, 0.9375, 0.3906, 1.0, 0.375, 0.9375, 0.3438, 0.9375, 0.3594, 1.0, 0.3438, 0.9375, 0.3125, 0.9375, 0.3281, 1.0, 0.3125, 0.9375, 0.2812, 0.9375, 0.2969, 1.0, 0.2812, 0.9375, 0.25, 0.9375, 0.2656, 1.0, 0.25, 0.9375, 0.2188, 0.9375, 0.2344, 1.0, 0.2188, 0.9375, 0.1875, 0.9375, 0.2031, 1.0, 0.1875, 0.9375, 0.1563, 0.9375, 0.1719, 1.0, 0.1563, 0.9375, 0.125, 0.9375, 0.1406, 1.0, 0.125, 0.9375, 0.09375, 0.9375, 0.1094, 1.0, 0.09375, 0.9375, 0.0625, 0.9375, 0.07812, 1.0, 0.0625, 0.9375, 0.03125, 0.9375, 0.04687, 1.0, 0.03125, 0.9375, 0.0, 0.9375, 0.01562, 1.0, 1.0, 0.9375, 0.9688, 0.9375, 0.9844, 1.0, 0.9688, 0.9375, 0.9375, 0.9375, 0.9531, 1.0, 0.9375, 0.9375, 0.9062, 0.9375, 0.9219, 1.0, 0.9062, 0.9375, 0.875, 0.9375, 0.8906, 1.0, 0.875, 0.9375, 0.8438, 0.9375, 0.8594, 1.0, 0.8438, 0.9375, 0.8125, 0.9375, 0.8281, 1.0, 0.8125, 0.9375, 0.7812, 0.9375, 0.7969, 1.0, 0.7812, 0.9375, 0.75, 0.9375, 0.7656, 1.0, 0.3437, 0.5, 0.3437, 0.5, 0.3125, 0.5, 0.3125, 0.5, 0.125, 0.5, 0.125, 0.5, 0.09375, 0.5, 0.09375, 0.5, 0.4062, 0.5, 0.4062, 0.5, 0.375, 0.5, 0.375, 0.5, 0.3125, 0.5, 0.3125, 0.5, 0.2812, 0.5, 0.2812, 0.5, 0.2812, 0.5, 0.2812, 0.5, 0.25, 0.5, 0.25, 0.5, 0.1562, 0.5, 0.1562, 0.5, 0.125, 0.5, 0.125, 0.5, 0.1875, 0.5, 0.1875, 0.5, 0.1562, 0.5, 0.1562, 0.5, 0.375, 0.5, 0.375, 0.5, 0.3437, 0.5, 0.3437, 0.5, 0.2187, 0.5, 0.2187, 0.5, 0.1875, 0.5, 0.1875, 0.5, 0.25, 0.5, 0.25, 0.5, 0.2187, 0.5, 0.2187, 0.5, 0.25, 0.5, 0.25, 0.5, 0.2187, 0.5, 0.2187, 0.5, 0.2187, 0.5, 0.2187, 0.5, 0.1875, 0.5, 0.1875, 0.5, 0.375, 0.5, 0.375, 0.5, 0.3437, 0.5, 0.3437, 0.5, 0.1875, 0.5, 0.1875, 0.5, 0.1562, 0.5, 0.1562, 0.5, 0.1562, 0.5, 0.1562, 0.5, 0.125, 0.5, 0.125, 0.5, 0.2812, 0.5, 0.2812, 0.5, 0.25, 0.5, 0.25, 0.5, 0.3125, 0.5, 0.3125, 0.5, 0.2812, 0.5, 0.2812, 0.5, 0.4062, 0.5, 0.4062, 0.5, 0.375, 0.5, 0.375, 0.5, 0.125, 0.5, 0.125, 0.5, 0.09375, 0.5, 0.09375, 0.5, 0.3437, 0.5, 0.3437, 0.5, 0.3125, 0.5, 0.3125, 0.5, 0.25, 0.5, 0.2187, 0.5, 0.2187, 0.5, 0.25, 0.5, 0.0625, 0.5, 0.03125, 0.5, 0.03125, 0.5, 0.0625, 0.5, 0.5938, 0.5, 0.5625, 0.5, 0.5625, 0.5, 0.5938, 0.5, 0.2187, 0.5, 0.1875, 0.5, 0.1875, 0.5, 0.2187, 0.5, 0.5, 0.5, 0.4687, 0.5, 0.4687, 0.5, 0.5, 0.5, 0.1875, 0.5, 0.1562, 0.5, 0.1562, 0.5, 0.1875, 0.5, 0.75, 0.625, 0.7188, 0.625, 0.7188, 0.625, 0.75, 0.625, 0.7188, 0.625, 0.7188, 0.5625, 0.7188, 0.5625, 0.7188, 0.625, 1.0, 0.5, 0.9687, 0.5, 0.9687, 0.5, 1.0, 0.5, 0.1562, 0.5, 0.125, 0.5, 0.125, 0.5, 0.1562, 0.5, 0.5312, 0.5, 0.5, 0.5, 0.5, 0.5, 0.5312, 0.5, 0.4375, 0.5, 0.4062, 0.5, 0.4062, 0.5, 0.4375, 0.5, 0.125, 0.5, 0.09375, 0.5, 0.09375, 0.5, 0.125, 0.5, 0.09375, 0.5, 0.09375, 0.5, 0.09375, 0.5, 0.09375, 0.5, 0.9375, 0.5, 0.9062, 0.5, 0.9062, 0.5, 0.9375, 0.5, 0.6875, 0.5, 0.6562, 0.5, 0.6562, 0.5, 0.6875, 0.5, 0.7812, 0.625, 0.75, 0.625, 0.75, 0.625, 0.7812, 0.625, 0.7188, 0.5625, 0.75, 0.5625, 0.75, 0.5625, 0.7188, 0.5625, 0.4687, 0.5, 0.4375, 0.5, 0.4375, 0.5, 0.4687, 0.5, 0.09375, 0.5, 0.09375, 0.5, 0.09375, 0.5, 0.09375, 0.5, 0.7812, 0.5625, 0.7812, 0.625, 0.7812, 0.625, 0.7812, 0.5625, 0.9687, 0.5, 0.9375, 0.5, 0.9375, 0.5, 0.9687, 0.5, 0.75, 0.5, 0.7188, 0.5, 0.7188, 0.5, 0.75, 0.5, 0.4062, 0.5, 0.4062, 0.5, 0.4062, 0.5, 0.4062, 0.5, 0.7188, 0.5, 0.6875, 0.5, 0.6875, 0.5, 0.7188, 0.5, 0.875, 0.5, 0.8437, 0.5, 0.8437, 0.5, 0.875, 0.5, 0.4062, 0.5, 0.375, 0.5, 0.375, 0.5, 0.4062, 0.5, 0.625, 0.5, 0.5938, 0.5, 0.5938, 0.5, 0.625, 0.5, 0.09375, 0.5, 0.0625, 0.5, 0.0625, 0.5, 0.09375, 0.5, 0.8125, 0.5, 0.7812, 0.5, 0.7812, 0.5, 0.8125, 0.5, 0.375, 0.5, 0.3437, 0.5, 0.3437, 0.5, 0.375, 0.5, 0.75, 0.5625, 0.7812, 0.5625, 0.7812, 0.5625, 0.75, 0.5625, 0.4062, 0.5, 0.4062, 0.5, 0.4062, 0.5, 0.4062, 0.5, 0.9062, 0.5, 0.875, 0.5, 0.875, 0.5, 0.9062, 0.5, 0.3437, 0.5, 0.3125, 0.5, 0.3125, 0.5, 0.3437, 0.5, 0.7812, 0.5, 0.75, 0.5, 0.75, 0.5, 0.7812, 0.5, 0.5625, 0.5, 0.5312, 0.5, 0.5312, 0.5, 0.5625, 0.5, 0.6562, 0.5, 0.625, 0.5, 0.625, 0.5, 0.6562, 0.5, 0.03125, 0.5, 0.0, 0.5, 0.0, 0.5, 0.03125, 0.5, 0.3125, 0.5, 0.2812, 0.5, 0.2812, 0.5, 0.3125, 0.5, 0.2812, 0.5, 0.25, 0.5, 0.25, 0.5, 0.2812, 0.5, 0.8437, 0.5, 0.8125, 0.5, 0.8125, 0.5, 0.8437, 0.5])
me_sphere_003.materials.append(mat_material_005)
me_sphere_003.use_paint_bone_selection = False
me_sphere_003.use_paint_mask = True
me_sphere_003.update()

# ---- objects
ob_cap = bpy.data.objects.new('Cap', me_sphere_003)

# ---- transforms, parenting, visibility, modifiers, constraints
ob_cap.location = (0.0, 0.0, 0.04699)
ob_cap.rotation_euler = (-0.4617, -0.07164, 0.03025)
ob_cap.scale = (1.023, 1.023, 1.023)
_vg = ob_cap.vertex_groups.new(name='Head')
for _i, _w in zip([0, 1, 2, 3, 4, 5, 6, 7, 8, 9, 10, 11, 12, 13, 14, 15, 16, 17, 18, 19, 20, 21, 22, 23, 24, 25, 26, 27, 28, 29, 30, 31, 32, 33, 34, 35, 36, 37, 38, 39, 40, 41, 42, 43, 44, 45, 46, 47, 48, 49, 50, 51, 52, 53, 54, 55, 56, 57, 58, 59, 60, 61, 62, 63, 64, 65, 66, 67, 68, 69, 70, 71, 72, 73, 74, 75, 76, 77, 78, 79, 80, 81, 82, 83, 84, 85, 86, 87, 88, 89, 90, 91, 92, 93, 94, 95, 96, 97, 98, 99, 100, 101, 102, 103, 104, 105, 106, 107, 108, 109, 110, 111, 112, 113, 114, 115, 116, 117, 118, 119, 120, 121, 122, 123, 124, 125, 126, 127, 128, 129, 130, 131, 132, 133, 134, 135, 136, 137, 138, 139, 140, 141, 142, 143, 144, 145, 146, 147, 148, 149, 150, 151, 152, 153, 154, 155, 156, 157, 158, 159, 160, 161, 162, 163, 164, 165, 166, 167, 168, 169, 170, 171, 172, 173, 174, 175, 176, 177, 178, 179, 180, 181, 182, 183, 184, 185, 186, 187, 188, 189, 190, 191, 192, 193, 194, 195, 196, 197, 198, 199, 200, 201, 202, 203, 204, 205, 206, 207, 208, 209, 210, 211, 212, 213, 214, 215, 216, 217, 218, 219, 220, 221, 222, 223, 224, 225, 226, 227, 228, 229, 230, 231, 232, 233, 234, 235, 236, 237, 238, 239, 240, 241, 242, 243, 244, 245, 246, 247, 248, 249, 250, 251, 252, 253, 254, 255, 256, 257, 258, 259, 260, 261, 262, 263, 264, 265, 266, 267, 268, 269, 270, 271, 272, 273, 274, 275, 276, 277, 278, 279, 280, 281, 282, 283, 284, 285, 286, 287, 288, 289, 290, 291, 292, 293, 294, 295, 296, 297, 298, 299, 300, 301, 302, 303, 304, 305, 306, 307, 308, 309, 310, 311, 312, 313, 314, 315, 316, 317, 318, 319, 320, 321, 322, 323, 324, 325, 326, 327, 328, 329, 330, 331, 332, 333, 334, 335, 336, 337, 338, 339, 340, 341, 342, 343, 344, 345, 346, 347, 348, 349, 350, 351, 352, 353, 354, 355, 356, 357, 358, 359, 360, 361, 362, 363, 364, 365, 366, 367, 368, 369, 370, 371, 372, 373, 374, 375, 376, 377, 378, 379, 380, 381, 382, 383, 384, 385, 386, 387, 388, 389, 390, 391, 392, 393, 394, 395, 396, 397, 398, 399, 400, 401, 402, 403, 404, 405, 406, 407, 408, 409, 410, 411, 412, 413, 414, 415, 416, 417, 418, 419, 420, 421, 422, 423, 424, 425, 426, 427, 428, 429, 430, 431, 432, 433, 434, 435, 436, 437, 438, 439, 440, 441, 442, 443, 444, 445, 446, 447, 448, 449, 450, 451, 452, 453, 454, 455, 456, 457, 458, 459, 460, 461, 462, 463, 464, 465, 466, 467, 468, 469, 470, 471, 472, 473, 474, 475, 476, 477, 478, 479, 480, 481, 482, 483, 484, 485, 486, 487, 488, 489, 490, 491, 492, 493, 494, 495, 496, 497, 498, 499, 500, 501, 502, 503, 504, 505, 506, 507, 508, 509, 510, 511, 512, 513, 514, 515, 516, 517, 518, 519, 520, 521, 522, 523, 524, 525, 526, 527, 528, 529, 530, 531, 532, 533, 534, 535, 536, 537, 538, 539, 540, 541, 542, 543, 544, 545, 546, 547, 548, 549, 550, 551, 552, 553, 554, 555, 556, 557, 558, 559, 560, 561, 562, 563, 564, 565, 566, 567, 568, 569, 570, 571, 572, 573, 574, 575, 576, 577, 578, 579, 580, 581, 582, 583, 584, 585, 586, 587, 588, 589, 590, 591, 592, 593, 594, 595, 596, 597, 598, 599, 600, 601, 602, 603, 604, 605, 606, 607, 608, 609, 610, 611, 612, 613, 614, 615, 616, 617, 618, 619, 620, 621], [0.9939, 0.99, 0.9758, 0.9769, 0.996, 0.995, 0.9939, 0.9925, 0.9903, 0.9833, 0.9811, 0.9799, 0.996, 0.995, 0.9941, 0.9929, 0.9911, 0.9881, 0.9851, 0.9827, 0.9961, 0.9951, 0.9943, 0.9933, 0.9918, 0.9897, 0.9874, 0.9843, 0.9961, 0.9953, 0.9946, 0.9937, 0.9924, 0.9908, 0.9888, 0.9852, 0.9961, 0.9955, 0.9949, 0.9941, 0.993, 0.9916, 0.9897, 0.9857, 0.9961, 0.9956, 0.9951, 0.9944, 0.9935, 0.9922, 0.9903, 0.986, 0.9962, 0.9958, 0.9954, 0.9948, 0.9939, 0.9926, 0.9907, 0.9862, 0.9962, 0.996, 0.9956, 0.9951, 0.9942, 0.9929, 0.991, 0.9865, 0.9963, 0.9961, 0.9958, 0.9953, 0.9945, 0.9933, 0.9913, 0.9871, 0.9963, 0.9963, 0.9961, 0.9956, 0.9949, 0.9937, 0.9918, 0.988, 0.9963, 0.9964, 0.9963, 0.9959, 0.9953, 0.9942, 0.9925, 0.9896, 0.9964, 0.9966, 0.9965, 0.9962, 0.9957, 0.9949, 0.9937, 0.9923, 0.9964, 0.9967, 0.9966, 0.9965, 0.9961, 0.9956, 0.9948, 0.9941, 0.9964, 0.9968, 0.9968, 0.9967, 0.9965, 0.9961, 0.9956, 0.9953, 0.9964, 0.9968, 0.9969, 0.9969, 0.9967, 0.9965, 0.9961, 0.996, 0.9964, 0.9968, 0.9969, 0.9969, 0.9968, 0.9966, 0.9963, 0.9962, 0.9964, 0.9968, 0.9969, 0.9969, 0.9968, 0.9966, 0.9962, 0.9962, 0.9964, 0.9968, 0.9968, 0.9968, 0.9966, 0.9963, 0.9959, 0.9957, 0.9964, 0.9967, 0.9967, 0.9966, 0.9964, 0.9959, 0.9952, 0.9948, 0.9964, 0.9966, 0.9966, 0.9964, 0.996, 0.9954, 0.9943, 0.9933, 0.9964, 0.9965, 0.9964, 0.9961, 0.9956, 0.9948, 0.9934, 0.991, 0.9963, 0.9964, 0.9962, 0.9959, 0.9953, 0.9943, 0.9928, 0.99, 0.9963, 0.9962, 0.996, 0.9956, 0.9949, 0.9939, 0.9924, 0.9893, 0.9963, 0.9961, 0.9958, 0.9953, 0.9946, 0.9936, 0.9921, 0.9888, 0.9962, 0.9959, 0.9955, 0.995, 0.9943, 0.9932, 0.9918, 0.9883, 0.9962, 0.9957, 0.9953, 0.9947, 0.9939, 0.9928, 0.9913, 0.9879, 0.9961, 0.9955, 0.995, 0.9943, 0.9933, 0.9921, 0.9905, 0.9873, 0.9961, 0.9953, 0.9947, 0.9939, 0.9927, 0.9913, 0.9895, 0.9865, 0.9961, 0.9952, 0.9944, 0.9934, 0.992, 0.9902, 0.9881, 0.9853, 0.996, 0.9951, 0.9941, 0.9929, 0.9912, 0.9887, 0.9858, 0.9832, 0.996, 0.995, 0.994, 0.9926, 0.9905, 0.9839, 0.9806, 0.9796, 0.996, 0.9949, 0.9924, 0.9853, 0.9961, 0.9961, 0.9961, 0.9961, 0.9962, 0.9963, 0.9962, 0.9962, 0.9962, 0.9963, 0.9963, 0.9963, 0.9963, 0.9964, 0.9964, 0.9964, 0.9964, 0.9964, 0.9964, 0.9964, 0.9964, 0.9963, 0.9963, 0.9963, 0.9963, 0.9962, 0.9962, 0.9962, 0.9962, 0.9961, 0.9961, 0.9961, 0.9961, 0.9924, 0.9935, 0.9939, 0.9941, 0.9942, 0.9942, 0.9942, 0.9941, 0.994, 0.9937, 0.9932, 0.9946, 0.9941, 0.9925, 0.9937, 0.9931, 0.9916, 0.9949, 0.995, 0.9944, 0.9948, 0.995, 0.9809, 0.9807, 0.9807, 0.9809, 0.9813, 0.9808, 0.984, 0.9818, 0.9766, 0.9798, 0.9798, 0.9748, 0.9815, 0.9816, 0.9816, 0.9815, 0.981, 0.9809, 0.9815, 0.9805, 0.9807, 0.9803, 0.9801, 0.9803, 0.9792, 0.9817, 0.9815, 0.9816, 0.9816, 0.9815, 0.9796, 0.9797, 0.9831, 0.9817, 0.9816, 0.9816, 0.9816, 0.9806, 0.9803, 0.9799, 0.9796, 0.9801, 0.9805, 0.9796, 0.979, 0.9791, 0.9794, 0.9839, 0.9816, 0.9816, 0.9816, 0.9816, 0.9815, 0.979, 0.9782, 0.9844, 0.9816, 0.9816, 0.9816, 0.9816, 0.9805, 0.9815, 0.9799, 0.9793, 0.9784, 0.9792, 0.9799, 0.9782, 0.9779, 0.9788, 0.9847, 0.9816, 0.9805, 0.9815, 0.9847, 0.979, 0.9815, 0.9816, 0.9816, 0.9815, 0.9806, 0.98, 0.9793, 0.9783, 0.978, 0.9787, 0.9796, 0.9785, 0.9796, 0.985, 0.9816, 0.9816, 0.9816, 0.9816, 0.9807, 0.9802, 0.9817, 0.9816, 0.9809, 0.9815, 0.9805, 0.98, 0.9794, 0.9794, 0.9807, 0.9856, 0.9803, 0.9806, 0.9806, 0.9821, 0.9865, 0.9816, 0.9816, 0.9816, 0.9816, 0.9811, 0.9809, 0.9814, 0.9813, 0.9813, 0.9814, 0.9818, 0.9834, 0.9878, 0.9816, 0.9816, 0.9828, 0.9823, 0.9843, 0.9869, 0.9817, 0.9816, 0.9818, 0.9819, 0.9819, 0.9816, 0.9821, 0.9825, 0.9829, 0.9837, 0.985, 0.9866, 0.9816, 0.9816, 0.9816, 0.9817, 0.9842, 0.9834, 0.9856, 0.9866, 0.9816, 0.9821, 0.9825, 0.9829, 0.9827, 0.9823, 0.9832, 0.9837, 0.9846, 0.986, 0.9868, 0.9816, 0.9816, 0.9816, 0.9816, 0.9863, 0.9847, 0.987, 0.9825, 0.9829, 0.9834, 0.984, 0.9835, 0.983, 0.9841, 0.9849, 0.9865, 0.9872, 0.9825, 0.9874, 0.9865, 0.9816, 0.9826, 0.9831, 0.9836, 0.9843, 0.9851, 0.9836, 0.9831, 0.9842, 0.9851, 0.9865, 0.9878, 0.9816, 0.9826, 0.9817, 0.9885, 0.9864, 0.9817, 0.9816, 0.9816, 0.9817, 0.9826, 0.983, 0.9835, 0.9841, 0.9851, 0.9839, 0.9833, 0.9847, 0.986, 0.9896, 0.9816, 0.9816, 0.9825, 0.9829, 0.9824, 0.9827, 0.9831, 0.9835, 0.9839, 0.9852, 0.9888, 0.9829, 0.9827, 0.9831, 0.9843, 0.9882, 0.9823, 0.9825, 0.9821, 0.9823, 0.9824, 0.9824, 0.9824, 0.9834, 0.9877, 0.9816, 0.9818, 0.982, 0.9827, 0.9873, 0.9816, 0.982, 0.982, 0.9821, 0.9818, 0.9818, 0.9818, 0.9817, 0.9814, 0.9822, 0.9868, 0.9819, 0.9811, 0.9862, 0.9817, 0.9816, 0.9816, 0.9814, 0.9815, 0.9815, 0.9814, 0.9812, 0.981, 0.9817, 0.9854, 0.9815, 0.981, 0.9842, 0.9814, 0.9813, 0.9812, 0.9812, 0.9811, 0.9812, 0.9811, 0.9811, 0.9813, 0.9824, 0.9813, 0.9792, 0.9792, 0.9811, 0.981, 0.981, 0.9811, 0.9826, 0.9816, 0.9911, 0.9936, 0.9939, 0.9914, 0.9916, 0.9935, 0.9928, 0.9917, 0.9908, 0.9921, 0.9932, 0.9908, 0.994, 0.9916, 0.994, 0.9917, 0.9916, 0.9937, 0.9917, 0.9939, 0.9917, 0.994]): _vg.add([_i], _w, 'REPLACE')
_m = ob_cap.modifiers.new('EdgeSplit', 'EDGE_SPLIT')
_m.use_edge_angle = False
_m = ob_cap.modifiers.new('Armature', 'ARMATURE')

# ---- collection membership
col_collection.objects.link(ob_cap)

# ---- scene / render settings (as saved in the file)
scene.frame_start = 1; scene.frame_end = 250; scene.frame_set(1)
scene.render.engine = 'BLENDER_EEVEE_NEXT'
scene.cycles.sampling_pattern = 'TABULATED_SOBOL'
scene.view_settings.view_transform = 'Filmic'
bpy.context.view_layer.update()

# ---- added for rendering (the .blend has no active camera and no usable light): camera, sun
cam_auto = bpy.data.cameras.new('AutoCamera')
cam_auto.lens = 50.0
cam_auto.sensor_width = 36.0
cam_auto.clip_end = 1000.0
ob_auto_camera = bpy.data.objects.new('AutoCamera', cam_auto)
scene.collection.objects.link(ob_auto_camera)
ob_auto_camera.location = (0.43281, -0.451705, 0.395027)
ob_auto_camera.rotation_euler = (1.09748, -7.21219e-08, 0.694738)
scene.camera = ob_auto_camera
light_auto_sun = bpy.data.lights.new('AutoSun', 'SUN')
light_auto_sun.energy = 3.0
light_auto_sun.angle = 0.0523599
ob_auto_sun = bpy.data.objects.new('AutoSun', light_auto_sun)
scene.collection.objects.link(ob_auto_sun)
ob_auto_sun.rotation_euler = (0.872665, 0.174533, 0.523599)
bpy.context.view_layer.update()
